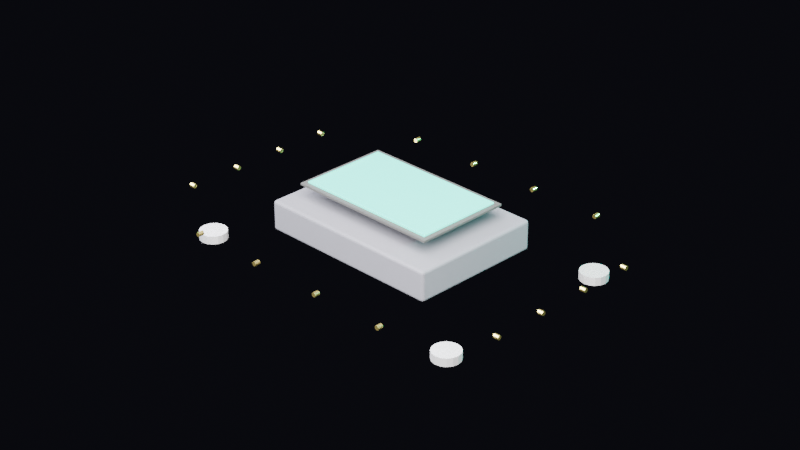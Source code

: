 # Source: screen-m.blend  (saved by Blender 5.1.29; exported with 4.5.12 LTS)
import bpy
from mathutils import Matrix  # noqa: F401  (used for matrix-valued properties, if any)

bpy.ops.wm.read_factory_settings(use_empty=True)
scene = bpy.context.scene
scene.name = 'Scene'

# ---- collections
col_collection = bpy.data.collections.new('Collection'); scene.collection.children.link(col_collection)
col_style_1_minimal = bpy.data.collections.new('Style_1_Minimal'); scene.collection.children.link(col_style_1_minimal)
col_style_2_rounded = bpy.data.collections.new('Style_2_Rounded'); scene.collection.children.link(col_style_2_rounded)
col_style_3_baroque = bpy.data.collections.new('Style_3_Baroque'); scene.collection.children.link(col_style_3_baroque)
col_style_4_wood = bpy.data.collections.new('Style_4_Wood'); scene.collection.children.link(col_style_4_wood)

# ---- materials (node trees are filled in below, after node groups)
mat_housing = bpy.data.materials.new('Housing')
mat_bezel = bpy.data.materials.new('Bezel')
mat_screen = bpy.data.materials.new('Screen')
mat_gold = bpy.data.materials.new('Gold')
mat_silver = bpy.data.materials.new('Silver')

# ---- material node trees
mat_housing.use_nodes = True; mat_housing.node_tree.nodes.clear()
_N = mat_housing.node_tree.nodes; _L = mat_housing.node_tree.links
n0 = _N.new('ShaderNodeBsdfPrincipled'); n0.name = 'Principled BSDF'; n0.location = (-200, 100)
n0.inputs[0].default_value = (0.04, 0.04, 0.05, 1.0)
n0.inputs[2].default_value = 0.85
n1 = _N.new('ShaderNodeOutputMaterial'); n1.name = 'Material Output'; n1.location = (200, 100)
_L.new(n0.outputs[0], n1.inputs[0])
n1.is_active_output = True
mat_bezel.use_nodes = True; mat_bezel.node_tree.nodes.clear()
_N = mat_bezel.node_tree.nodes; _L = mat_bezel.node_tree.links
n0 = _N.new('ShaderNodeBsdfPrincipled'); n0.name = 'Principled BSDF'; n0.location = (-200, 100)
n0.inputs[0].default_value = (0.02, 0.02, 0.02, 1.0)
n1 = _N.new('ShaderNodeOutputMaterial'); n1.name = 'Material Output'; n1.location = (200, 100)
_L.new(n0.outputs[0], n1.inputs[0])
n1.is_active_output = True
mat_screen.use_nodes = True; mat_screen.node_tree.nodes.clear()
_N = mat_screen.node_tree.nodes; _L = mat_screen.node_tree.links
n0 = _N.new('ShaderNodeBsdfPrincipled'); n0.name = 'Principled BSDF'; n0.location = (-200, 100)
n0.inputs[0].default_value = (0.0, 0.1, 0.08, 1.0)
n0.inputs[2].default_value = 0.1
n0.inputs[27].default_value = (0.0, 0.8314, 0.6667, 1.0)
n0.inputs[28].default_value = 3.0
n1 = _N.new('ShaderNodeOutputMaterial'); n1.name = 'Material Output'; n1.location = (200, 100)
_L.new(n0.outputs[0], n1.inputs[0])
n1.is_active_output = True
mat_gold.use_nodes = True; mat_gold.node_tree.nodes.clear()
_N = mat_gold.node_tree.nodes; _L = mat_gold.node_tree.links
n0 = _N.new('ShaderNodeBsdfPrincipled'); n0.name = 'Principled BSDF'; n0.location = (-200, 100)
n0.inputs[0].default_value = (0.83, 0.69, 0.22, 1.0)
n0.inputs[1].default_value = 1.0
n0.inputs[2].default_value = 0.3
n1 = _N.new('ShaderNodeOutputMaterial'); n1.name = 'Material Output'; n1.location = (200, 100)
_L.new(n0.outputs[0], n1.inputs[0])
n1.is_active_output = True
mat_silver.use_nodes = True; mat_silver.node_tree.nodes.clear()
_N = mat_silver.node_tree.nodes; _L = mat_silver.node_tree.links
n0 = _N.new('ShaderNodeBsdfPrincipled'); n0.name = 'Principled BSDF'; n0.location = (-200, 100)
n0.inputs[0].default_value = (0.75, 0.75, 0.78, 1.0)
n0.inputs[1].default_value = 0.9
n0.inputs[2].default_value = 0.4
n1 = _N.new('ShaderNodeOutputMaterial'); n1.name = 'Material Output'; n1.location = (200, 100)
_L.new(n0.outputs[0], n1.inputs[0])
n1.is_active_output = True

# ---- world
world_world = bpy.data.worlds.new('World'); scene.world = world_world
world_world.use_nodes = True; world_world.node_tree.nodes.clear()
_N = world_world.node_tree.nodes; _L = world_world.node_tree.links
n0 = _N.new('ShaderNodeOutputWorld'); n0.name = 'World Output'; n0.location = (200, 100)
n1 = _N.new('ShaderNodeBackground'); n1.name = 'Background'; n1.location = (-200, 100)
n1.inputs[0].default_value = (0.01, 0.01, 0.015, 1.0)
n1.inputs[1].default_value = 0.5
_L.new(n1.outputs[0], n0.inputs[0])
n0.is_active_output = True
world_world.color = (0.05088, 0.05088, 0.05088)
world_world.sun_shadow_jitter_overblur = 0.0

# ---- cameras
cam_camera = bpy.data.cameras.new('Camera')
cam_camera.lens = 85.0

# ---- lights
light_area = bpy.data.lights.new('Area', 'AREA')
light_area.color = (1.0, 0.98, 0.95)
light_area.energy = 30.0
light_area.size = 0.3
light_area.size_y = 1.0
light_area_001 = bpy.data.lights.new('Area.001', 'AREA')
light_area_001.color = (0.9, 0.92, 1.0)
light_area_001.size = 0.4
light_area_001.size_y = 1.0
light_point = bpy.data.lights.new('Point', 'POINT')
light_point.color = (0.0, 0.83, 0.67)
light_point.energy = 5.0

# ---- meshes
me_cube = bpy.data.meshes.new('Cube')
me_cube.from_pydata([(-0.034, -0.024, -0.0055), (-0.034, -0.025, -0.0045), (-0.035, -0.024, -0.0045), (-0.034, -0.0245, -0.005366), (-0.0345, -0.024, -0.005366), (-0.03448, -0.02448, -0.005237), (-0.0345, -0.02487, -0.0045), (-0.034, -0.02487, -0.004999), (-0.03448, -0.02474, -0.004978), (-0.03487, -0.024, -0.004999), (-0.03487, -0.0245, -0.0045), (-0.03474, -0.02448, -0.004978), (-0.034, -0.025, 0.0045), (-0.034, -0.024, 0.0055), (-0.035, -0.024, 0.0045), (-0.034, -0.02487, 0.004999), (-0.0345, -0.02487, 0.0045), (-0.03448, -0.02474, 0.004978), (-0.0345, -0.024, 0.005366), (-0.034, -0.0245, 0.005366), (-0.03448, -0.02448, 0.005237), (-0.03487, -0.0245, 0.0045), (-0.03487, -0.024, 0.004999), (-0.03474, -0.02448, 0.004978), (-0.034, 0.024, -0.0055), (-0.035, 0.024, -0.0045), (-0.034, 0.025, -0.0045), (-0.0345, 0.024, -0.005366), (-0.034, 0.0245, -0.005366), (-0.03448, 0.02448, -0.005237), (-0.03487, 0.0245, -0.0045), (-0.03487, 0.024, -0.004999), (-0.03474, 0.02448, -0.004978), (-0.034, 0.02487, -0.004999), (-0.0345, 0.02487, -0.0045), (-0.03448, 0.02474, -0.004978), (-0.034, 0.024, 0.0055), (-0.034, 0.025, 0.0045), (-0.035, 0.024, 0.0045), (-0.034, 0.0245, 0.005366), (-0.0345, 0.024, 0.005366), (-0.03448, 0.02448, 0.005237), (-0.0345, 0.02487, 0.0045), (-0.034, 0.02487, 0.004999), (-0.03448, 0.02474, 0.004978), (-0.03487, 0.024, 0.004999), (-0.03487, 0.0245, 0.0045), (-0.03474, 0.02448, 0.004978), (0.034, -0.024, -0.0055), (0.035, -0.024, -0.0045), (0.034, -0.025, -0.0045), (0.0345, -0.024, -0.005366), (0.034, -0.0245, -0.005366), (0.03448, -0.02448, -0.005237), (0.03487, -0.0245, -0.0045), (0.03487, -0.024, -0.004999), (0.03474, -0.02448, -0.004978), (0.034, -0.02487, -0.004999), (0.0345, -0.02487, -0.0045), (0.03448, -0.02474, -0.004978), (0.034, -0.024, 0.0055), (0.034, -0.025, 0.0045), (0.035, -0.024, 0.0045), (0.034, -0.0245, 0.005366), (0.0345, -0.024, 0.005366), (0.03448, -0.02448, 0.005237), (0.0345, -0.02487, 0.0045), (0.034, -0.02487, 0.004999), (0.03448, -0.02474, 0.004978), (0.03487, -0.024, 0.004999), (0.03487, -0.0245, 0.0045), (0.03474, -0.02448, 0.004978), (0.034, 0.024, -0.0055), (0.034, 0.025, -0.0045), (0.035, 0.024, -0.0045), (0.034, 0.0245, -0.005366), (0.0345, 0.024, -0.005366), (0.03448, 0.02448, -0.005237), (0.0345, 0.02487, -0.0045), (0.034, 0.02487, -0.004999), (0.03448, 0.02474, -0.004978), (0.03487, 0.024, -0.004999), (0.03487, 0.0245, -0.0045), (0.03474, 0.02448, -0.004978), (0.034, 0.024, 0.0055), (0.035, 0.024, 0.0045), (0.034, 0.025, 0.0045), (0.0345, 0.024, 0.005366), (0.034, 0.0245, 0.005366), (0.03448, 0.02448, 0.005237), (0.03487, 0.0245, 0.0045), (0.03487, 0.024, 0.004999), (0.03474, 0.02448, 0.004978), (0.034, 0.02487, 0.004999), (0.0345, 0.02487, 0.0045), (0.03448, 0.02474, 0.004978)], [], [(0, 3, 5, 4), (3, 7, 8, 5), (1, 6, 8, 7), (6, 10, 11, 8), (2, 9, 11, 10), (9, 4, 5, 11), (5, 8, 11), (12, 15, 17, 16), (15, 19, 20, 17), (13, 18, 20, 19), (18, 22, 23, 20), (14, 21, 23, 22), (21, 16, 17, 23), (17, 20, 23), (24, 27, 29, 28), (27, 31, 32, 29), (25, 30, 32, 31), (30, 34, 35, 32), (26, 33, 35, 34), (33, 28, 29, 35), (29, 32, 35), (36, 39, 41, 40), (39, 43, 44, 41), (37, 42, 44, 43), (42, 46, 47, 44), (38, 45, 47, 46), (45, 40, 41, 47), (41, 44, 47), (48, 51, 53, 52), (51, 55, 56, 53), (49, 54, 56, 55), (54, 58, 59, 56), (50, 57, 59, 58), (57, 52, 53, 59), (53, 56, 59), (60, 63, 65, 64), (63, 67, 68, 65), (61, 66, 68, 67), (66, 70, 71, 68), (62, 69, 71, 70), (69, 64, 65, 71), (65, 68, 71), (72, 75, 77, 76), (75, 79, 80, 77), (73, 78, 80, 79), (78, 82, 83, 80), (74, 81, 83, 82), (81, 76, 77, 83), (77, 80, 83), (84, 87, 89, 88), (87, 91, 92, 89), (85, 90, 92, 91), (90, 94, 95, 92), (86, 93, 95, 94), (93, 88, 89, 95), (89, 92, 95), (24, 0, 4, 27), (27, 4, 9, 31), (31, 9, 2, 25), (1, 12, 16, 6), (6, 16, 21, 10), (10, 21, 14, 2), (13, 36, 40, 18), (18, 40, 45, 22), (22, 45, 38, 14), (37, 26, 34, 42), (42, 34, 30, 46), (46, 30, 25, 38), (72, 24, 28, 75), (75, 28, 33, 79), (79, 33, 26, 73), (36, 84, 88, 39), (39, 88, 93, 43), (43, 93, 86, 37), (85, 74, 82, 90), (90, 82, 78, 94), (94, 78, 73, 86), (48, 72, 76, 51), (51, 76, 81, 55), (55, 81, 74, 49), (84, 60, 64, 87), (87, 64, 69, 91), (91, 69, 62, 85), (61, 50, 58, 66), (66, 58, 54, 70), (70, 54, 49, 62), (0, 48, 52, 3), (3, 52, 57, 7), (7, 57, 50, 1), (60, 13, 19, 63), (63, 19, 15, 67), (67, 15, 12, 61), (24, 72, 48, 0), (2, 14, 38, 25), (50, 61, 12, 1), (84, 36, 13, 60), (26, 37, 86, 73), (74, 85, 62, 49)])
_uv = me_cube.uv_layers.new(name='UVMap')
_uv.uv.foreach_set('vector', [0.1286, 0.745, 0.1286, 0.7475, 0.1269, 0.7474, 0.1268, 0.745, 0.1286, 0.7475, 0.1286, 0.75, 0.1269, 0.75, 0.1269, 0.7474, 0.3977, 0.9964, 0.3977, 1.0, 0.375, 0.9981, 0.375, 0.9964, 0.3977, 0.0, 0.3977, 0.002503, 0.375, 0.002609, 0.375, 0.0, 0.3977, 0.005, 0.375, 0.005, 0.375, 0.002609, 0.3977, 0.002503, 0.125, 0.745, 0.1268, 0.745, 0.1269, 0.7474, 0.125, 0.7474, 0.1269, 0.7474, 0.1269, 0.75, 0.125, 0.7474, 0.6023, 0.9964, 0.6136, 0.9964, 0.6131, 0.9981, 0.6023, 1.0, 0.6136, 0.9964, 0.625, 0.9964, 0.625, 0.9981, 0.6131, 0.9981, 0.8714, 0.745, 0.875, 0.745, 0.8731, 0.75, 0.8714, 0.75, 0.625, 0.005, 0.6136, 0.005, 0.6131, 0.002609, 0.625, 0.0, 0.6023, 0.005, 0.6023, 0.002503, 0.6131, 0.002609, 0.6136, 0.005, 0.6023, 0.002503, 0.6023, 0.0, 0.6131, 0.001317, 0.6131, 0.002609, 0.6131, 0.9981, 0.625, 0.9981, 0.6131, 0.9991, 0.1286, 0.505, 0.1268, 0.505, 0.1269, 0.5026, 0.1286, 0.5025, 0.1268, 0.505, 0.125, 0.505, 0.125, 0.5026, 0.1269, 0.5026, 0.3977, 0.245, 0.3977, 0.2475, 0.375, 0.2474, 0.375, 0.245, 0.3977, 0.2475, 0.3977, 0.2518, 0.375, 0.2519, 0.375, 0.2474, 0.3977, 0.2536, 0.375, 0.2536, 0.375, 0.2519, 0.3977, 0.2518, 0.1286, 0.5, 0.1286, 0.5025, 0.1269, 0.5026, 0.1269, 0.5, 0.1269, 0.5026, 0.125, 0.5026, 0.1269, 0.5, 0.8714, 0.505, 0.8714, 0.5, 0.8731, 0.5, 0.875, 0.505, 0.625, 0.2536, 0.6136, 0.2536, 0.6131, 0.2519, 0.625, 0.2512, 0.6023, 0.2536, 0.6023, 0.2518, 0.6131, 0.2519, 0.6136, 0.2536, 0.6023, 0.2518, 0.6023, 0.2475, 0.6131, 0.2483, 0.6131, 0.2519, 0.6023, 0.245, 0.6136, 0.245, 0.6131, 0.2483, 0.6023, 0.2475, 0.6136, 0.245, 0.625, 0.245, 0.625, 0.2512, 0.6131, 0.2483, 0.625, 0.2512, 0.6131, 0.2519, 0.6131, 0.2483, 0.3714, 0.745, 0.3732, 0.745, 0.3731, 0.7474, 0.3714, 0.7475, 0.3732, 0.745, 0.3864, 0.745, 0.3837, 0.7474, 0.3731, 0.7474, 0.3977, 0.745, 0.3977, 0.7475, 0.3837, 0.7474, 0.3864, 0.745, 0.3977, 0.7475, 0.3977, 0.7518, 0.3741, 0.7509, 0.3837, 0.7474, 0.3977, 0.7536, 0.3732, 0.7518, 0.3741, 0.7509, 0.3977, 0.7518, 0.3732, 0.7518, 0.3714, 0.7475, 0.3731, 0.7474, 0.3741, 0.7509, 0.3731, 0.7474, 0.3837, 0.7474, 0.3741, 0.7509, 0.6286, 0.745, 0.6268, 0.7518, 0.6259, 0.7509, 0.6268, 0.745, 0.6268, 0.7518, 0.6136, 0.7536, 0.6131, 0.7519, 0.6259, 0.7509, 0.6023, 0.7536, 0.6023, 0.7518, 0.6131, 0.7519, 0.6136, 0.7536, 0.6023, 0.7518, 0.6023, 0.7475, 0.6131, 0.7483, 0.6131, 0.7519, 0.6023, 0.745, 0.6136, 0.745, 0.6131, 0.7483, 0.6023, 0.7475, 0.6136, 0.745, 0.6268, 0.745, 0.6259, 0.7509, 0.6131, 0.7483, 0.6259, 0.7509, 0.6131, 0.7519, 0.6131, 0.7483, 0.3714, 0.505, 0.3714, 0.5025, 0.3731, 0.5026, 0.3732, 0.505, 0.3714, 0.5025, 0.3732, 0.4982, 0.3741, 0.4991, 0.3731, 0.5026, 0.3977, 0.4964, 0.3977, 0.4982, 0.3741, 0.4991, 0.3732, 0.4982, 0.3977, 0.4982, 0.3977, 0.5025, 0.3837, 0.5026, 0.3741, 0.4991, 0.3977, 0.505, 0.3864, 0.505, 0.3837, 0.5026, 0.3977, 0.5025, 0.3864, 0.505, 0.3732, 0.505, 0.3731, 0.5026, 0.3837, 0.5026, 0.3731, 0.5026, 0.3741, 0.4991, 0.3837, 0.5026, 0.6286, 0.505, 0.6268, 0.505, 0.6229, 0.5015, 0.6268, 0.4982, 0.6268, 0.505, 0.6136, 0.505, 0.6131, 0.5026, 0.6229, 0.5015, 0.6023, 0.505, 0.6023, 0.5025, 0.6131, 0.5026, 0.6136, 0.505, 0.6023, 0.5025, 0.6023, 0.4982, 0.6131, 0.4989, 0.6131, 0.5026, 0.6023, 0.4964, 0.6136, 0.4964, 0.6131, 0.4989, 0.6023, 0.4982, 0.6136, 0.4964, 0.6268, 0.4982, 0.6229, 0.5015, 0.6131, 0.4989, 0.6229, 0.5015, 0.6131, 0.5026, 0.6131, 0.4989, 0.1286, 0.505, 0.1286, 0.745, 0.1268, 0.745, 0.1268, 0.505, 0.1268, 0.505, 0.1268, 0.745, 0.125, 0.745, 0.125, 0.505, 0.375, 0.245, 0.375, 0.005, 0.3977, 0.005, 0.3977, 0.245, 0.3977, 0.9964, 0.6023, 0.9964, 0.6023, 1.0, 0.3977, 1.0, 0.3977, 0.0, 0.6023, 0.0, 0.6023, 0.002503, 0.3977, 0.002503, 0.3977, 0.002503, 0.6023, 0.002503, 0.6023, 0.005, 0.3977, 0.005, 0.8714, 0.745, 0.8714, 0.505, 0.875, 0.505, 0.875, 0.745, 0.625, 0.005, 0.625, 0.245, 0.6136, 0.245, 0.6136, 0.005, 0.6136, 0.005, 0.6136, 0.245, 0.6023, 0.245, 0.6023, 0.005, 0.6023, 0.2536, 0.3977, 0.2536, 0.3977, 0.2518, 0.6023, 0.2518, 0.6023, 0.2518, 0.3977, 0.2518, 0.3977, 0.2475, 0.6023, 0.2475, 0.6023, 0.2475, 0.3977, 0.2475, 0.3977, 0.245, 0.6023, 0.245, 0.3714, 0.505, 0.1286, 0.505, 0.1286, 0.5025, 0.3714, 0.5025, 0.3714, 0.5025, 0.1286, 0.5025, 0.1286, 0.5, 0.3732, 0.4982, 0.3732, 0.4982, 0.375, 0.2536, 0.3977, 0.2536, 0.3977, 0.4964, 0.8714, 0.505, 0.6286, 0.505, 0.6268, 0.4982, 0.8714, 0.5, 0.625, 0.2536, 0.6268, 0.4982, 0.6136, 0.4964, 0.6136, 0.2536, 0.6136, 0.2536, 0.6136, 0.4964, 0.6023, 0.4964, 0.6023, 0.2536, 0.6023, 0.505, 0.3977, 0.505, 0.3977, 0.5025, 0.6023, 0.5025, 0.6023, 0.5025, 0.3977, 0.5025, 0.3977, 0.4982, 0.6023, 0.4982, 0.6023, 0.4982, 0.3977, 0.4982, 0.3977, 0.4964, 0.6023, 0.4964, 0.3714, 0.745, 0.3714, 0.505, 0.3732, 0.505, 0.3732, 0.745, 0.3732, 0.745, 0.3732, 0.505, 0.3864, 0.505, 0.3864, 0.745, 0.3864, 0.745, 0.3864, 0.505, 0.3977, 0.505, 0.3977, 0.745, 0.6286, 0.505, 0.6286, 0.745, 0.6268, 0.745, 0.6268, 0.505, 0.6268, 0.505, 0.6268, 0.745, 0.6136, 0.745, 0.6136, 0.505, 0.6136, 0.505, 0.6136, 0.745, 0.6023, 0.745, 0.6023, 0.505, 0.6023, 0.7536, 0.3977, 0.7536, 0.3977, 0.7518, 0.6023, 0.7518, 0.6023, 0.7518, 0.3977, 0.7518, 0.3977, 0.7475, 0.6023, 0.7475, 0.6023, 0.7475, 0.3977, 0.7475, 0.3977, 0.745, 0.6023, 0.745, 0.1286, 0.745, 0.3714, 0.745, 0.3714, 0.7475, 0.1286, 0.7475, 0.1286, 0.7475, 0.3714, 0.7475, 0.3732, 0.7518, 0.1286, 0.75, 0.375, 0.9964, 0.3732, 0.7518, 0.3977, 0.7536, 0.3977, 0.9964, 0.6286, 0.745, 0.8714, 0.745, 0.8714, 0.75, 0.6268, 0.7518, 0.6268, 0.7518, 0.625, 0.9964, 0.6136, 0.9964, 0.6136, 0.7536, 0.6136, 0.7536, 0.6136, 0.9964, 0.6023, 0.9964, 0.6023, 0.7536, 0.1286, 0.505, 0.3714, 0.505, 0.3714, 0.745, 0.1286, 0.745, 0.3977, 0.005, 0.6023, 0.005, 0.6023, 0.245, 0.3977, 0.245, 0.3977, 0.7536, 0.6023, 0.7536, 0.6023, 0.9964, 0.3977, 0.9964, 0.6286, 0.505, 0.8714, 0.505, 0.8714, 0.745, 0.6286, 0.745, 0.3977, 0.2536, 0.6023, 0.2536, 0.6023, 0.4964, 0.3977, 0.4964, 0.3977, 0.505, 0.6023, 0.505, 0.6023, 0.745, 0.3977, 0.745])
me_cube.materials.append(mat_housing)
me_cube.update()
me_cube_001 = bpy.data.meshes.new('Cube.001')
me_cube_001.from_pydata([(-0.02875, -0.018, 0.01093), (-0.02875, -0.018, 0.01168), (-0.02875, 0.018, 0.01093), (-0.02875, 0.018, 0.01168), (0.02875, -0.018, 0.01093), (0.02875, -0.018, 0.01168), (0.02875, 0.018, 0.01093), (0.02875, 0.018, 0.01168)], [], [(0, 1, 3, 2), (2, 3, 7, 6), (6, 7, 5, 4), (4, 5, 1, 0), (2, 6, 4, 0), (7, 3, 1, 5)])
_uv = me_cube_001.uv_layers.new(name='UVMap')
_uv.uv.foreach_set('vector', [0.375, 0.0, 0.625, 0.0, 0.625, 0.25, 0.375, 0.25, 0.375, 0.25, 0.625, 0.25, 0.625, 0.5, 0.375, 0.5, 0.375, 0.5, 0.625, 0.5, 0.625, 0.75, 0.375, 0.75, 0.375, 0.75, 0.625, 0.75, 0.625, 1.0, 0.375, 1.0, 0.125, 0.5, 0.375, 0.5, 0.375, 0.75, 0.125, 0.75, 0.625, 0.5, 0.875, 0.5, 0.875, 0.75, 0.625, 0.75])
me_cube_001.materials.append(mat_bezel)
me_cube_001.update()
me_cube_002 = bpy.data.meshes.new('Cube.002')
me_cube_002.from_pydata([(-0.027, -0.01625, 0.01175), (-0.027, -0.01625, 0.01225), (-0.027, 0.01625, 0.01175), (-0.027, 0.01625, 0.01225), (0.027, -0.01625, 0.01175), (0.027, -0.01625, 0.01225), (0.027, 0.01625, 0.01175), (0.027, 0.01625, 0.01225)], [], [(0, 1, 3, 2), (2, 3, 7, 6), (6, 7, 5, 4), (4, 5, 1, 0), (2, 6, 4, 0), (7, 3, 1, 5)])
_uv = me_cube_002.uv_layers.new(name='UVMap')
_uv.uv.foreach_set('vector', [0.375, 0.0, 0.625, 0.0, 0.625, 0.25, 0.375, 0.25, 0.375, 0.25, 0.625, 0.25, 0.625, 0.5, 0.375, 0.5, 0.375, 0.5, 0.625, 0.5, 0.625, 0.75, 0.375, 0.75, 0.375, 0.75, 0.625, 0.75, 0.625, 1.0, 0.375, 1.0, 0.125, 0.5, 0.375, 0.5, 0.375, 0.75, 0.125, 0.75, 0.625, 0.5, 0.875, 0.5, 0.875, 0.75, 0.625, 0.75])
me_cube_002.materials.append(mat_screen)
me_cube_002.update()
me_cylinder = bpy.data.meshes.new('Cylinder')
me_cylinder.from_pydata([(0.0, 0.0008, -0.001), (0.0, 0.0008, 0.001), (0.0003061, 0.0007391, -0.001), (0.0003061, 0.0007391, 0.001), (0.0005657, 0.0005657, -0.001), (0.0005657, 0.0005657, 0.001), (0.0007391, 0.0003061, -0.001), (0.0007391, 0.0003061, 0.001), (0.0008, 0.0, -0.001), (0.0008, 0.0, 0.001), (0.0007391, -0.0003061, -0.001), (0.0007391, -0.0003061, 0.001), (0.0005657, -0.0005657, -0.001), (0.0005657, -0.0005657, 0.001), (0.0003061, -0.0007391, -0.001), (0.0003061, -0.0007391, 0.001), (0.0, -0.0008, -0.001), (0.0, -0.0008, 0.001), (-0.0003061, -0.0007391, -0.001), (-0.0003061, -0.0007391, 0.001), (-0.0005657, -0.0005657, -0.001), (-0.0005657, -0.0005657, 0.001), (-0.0007391, -0.0003061, -0.001), (-0.0007391, -0.0003061, 0.001), (-0.0008, 0.0, -0.001), (-0.0008, 0.0, 0.001), (-0.0007391, 0.0003061, -0.001), (-0.0007391, 0.0003061, 0.001), (-0.0005657, 0.0005657, -0.001), (-0.0005657, 0.0005657, 0.001), (-0.0003061, 0.0007391, -0.001), (-0.0003061, 0.0007391, 0.001)], [], [(0, 1, 3, 2), (2, 3, 5, 4), (4, 5, 7, 6), (6, 7, 9, 8), (8, 9, 11, 10), (10, 11, 13, 12), (12, 13, 15, 14), (14, 15, 17, 16), (16, 17, 19, 18), (18, 19, 21, 20), (20, 21, 23, 22), (22, 23, 25, 24), (24, 25, 27, 26), (26, 27, 29, 28), (3, 1, 31, 29, 27, 25, 23, 21, 19, 17, 15, 13, 11, 9, 7, 5), (28, 29, 31, 30), (30, 31, 1, 0), (0, 2, 4, 6, 8, 10, 12, 14, 16, 18, 20, 22, 24, 26, 28, 30)])
_uv = me_cylinder.uv_layers.new(name='UVMap')
_uv.uv.foreach_set('vector', [1.0, 0.5, 1.0, 1.0, 0.9375, 1.0, 0.9375, 0.5, 0.9375, 0.5, 0.9375, 1.0, 0.875, 1.0, 0.875, 0.5, 0.875, 0.5, 0.875, 1.0, 0.8125, 1.0, 0.8125, 0.5, 0.8125, 0.5, 0.8125, 1.0, 0.75, 1.0, 0.75, 0.5, 0.75, 0.5, 0.75, 1.0, 0.6875, 1.0, 0.6875, 0.5, 0.6875, 0.5, 0.6875, 1.0, 0.625, 1.0, 0.625, 0.5, 0.625, 0.5, 0.625, 1.0, 0.5625, 1.0, 0.5625, 0.5, 0.5625, 0.5, 0.5625, 1.0, 0.5, 1.0, 0.5, 0.5, 0.5, 0.5, 0.5, 1.0, 0.4375, 1.0, 0.4375, 0.5, 0.4375, 0.5, 0.4375, 1.0, 0.375, 1.0, 0.375, 0.5, 0.375, 0.5, 0.375, 1.0, 0.3125, 1.0, 0.3125, 0.5, 0.3125, 0.5, 0.3125, 1.0, 0.25, 1.0, 0.25, 0.5, 0.25, 0.5, 0.25, 1.0, 0.1875, 1.0, 0.1875, 0.5, 0.1875, 0.5, 0.1875, 1.0, 0.125, 1.0, 0.125, 0.5, 0.3418, 0.4717, 0.25, 0.49, 0.1582, 0.4717, 0.08029, 0.4197, 0.02827, 0.3418, 0.01, 0.25, 0.02827, 0.1582, 0.08029, 0.08029, 0.1582, 0.02827, 0.25, 0.01, 0.3418, 0.02827, 0.4197, 0.08029, 0.4717, 0.1582, 0.49, 0.25, 0.4717, 0.3418, 0.4197, 0.4197, 0.125, 0.5, 0.125, 1.0, 0.0625, 1.0, 0.0625, 0.5, 0.0625, 0.5, 0.0625, 1.0, 0.0, 1.0, 0.0, 0.5, 0.75, 0.49, 0.8418, 0.4717, 0.9197, 0.4197, 0.9717, 0.3418, 0.99, 0.25, 0.9717, 0.1582, 0.9197, 0.08029, 0.8418, 0.02827, 0.75, 0.01, 0.6582, 0.02827, 0.5803, 0.08029, 0.5283, 0.1582, 0.51, 0.25, 0.5283, 0.3418, 0.5803, 0.4197, 0.6582, 0.4717])
me_cylinder.materials.append(mat_gold)
me_cylinder.update()
me_cylinder_001 = bpy.data.meshes.new('Cylinder.001')
me_cylinder_001.from_pydata([(0.0, 0.0008, -0.001), (0.0, 0.0008, 0.001), (0.0003061, 0.0007391, -0.001), (0.0003061, 0.0007391, 0.001), (0.0005657, 0.0005657, -0.001), (0.0005657, 0.0005657, 0.001), (0.0007391, 0.0003061, -0.001), (0.0007391, 0.0003061, 0.001), (0.0008, 0.0, -0.001), (0.0008, 0.0, 0.001), (0.0007391, -0.0003061, -0.001), (0.0007391, -0.0003061, 0.001), (0.0005657, -0.0005657, -0.001), (0.0005657, -0.0005657, 0.001), (0.0003061, -0.0007391, -0.001), (0.0003061, -0.0007391, 0.001), (0.0, -0.0008, -0.001), (0.0, -0.0008, 0.001), (-0.0003061, -0.0007391, -0.001), (-0.0003061, -0.0007391, 0.001), (-0.0005657, -0.0005657, -0.001), (-0.0005657, -0.0005657, 0.001), (-0.0007391, -0.0003061, -0.001), (-0.0007391, -0.0003061, 0.001), (-0.0008, 0.0, -0.001), (-0.0008, 0.0, 0.001), (-0.0007391, 0.0003061, -0.001), (-0.0007391, 0.0003061, 0.001), (-0.0005657, 0.0005657, -0.001), (-0.0005657, 0.0005657, 0.001), (-0.0003061, 0.0007391, -0.001), (-0.0003061, 0.0007391, 0.001)], [], [(0, 1, 3, 2), (2, 3, 5, 4), (4, 5, 7, 6), (6, 7, 9, 8), (8, 9, 11, 10), (10, 11, 13, 12), (12, 13, 15, 14), (14, 15, 17, 16), (16, 17, 19, 18), (18, 19, 21, 20), (20, 21, 23, 22), (22, 23, 25, 24), (24, 25, 27, 26), (26, 27, 29, 28), (3, 1, 31, 29, 27, 25, 23, 21, 19, 17, 15, 13, 11, 9, 7, 5), (28, 29, 31, 30), (30, 31, 1, 0), (0, 2, 4, 6, 8, 10, 12, 14, 16, 18, 20, 22, 24, 26, 28, 30)])
_uv = me_cylinder_001.uv_layers.new(name='UVMap')
_uv.uv.foreach_set('vector', [1.0, 0.5, 1.0, 1.0, 0.9375, 1.0, 0.9375, 0.5, 0.9375, 0.5, 0.9375, 1.0, 0.875, 1.0, 0.875, 0.5, 0.875, 0.5, 0.875, 1.0, 0.8125, 1.0, 0.8125, 0.5, 0.8125, 0.5, 0.8125, 1.0, 0.75, 1.0, 0.75, 0.5, 0.75, 0.5, 0.75, 1.0, 0.6875, 1.0, 0.6875, 0.5, 0.6875, 0.5, 0.6875, 1.0, 0.625, 1.0, 0.625, 0.5, 0.625, 0.5, 0.625, 1.0, 0.5625, 1.0, 0.5625, 0.5, 0.5625, 0.5, 0.5625, 1.0, 0.5, 1.0, 0.5, 0.5, 0.5, 0.5, 0.5, 1.0, 0.4375, 1.0, 0.4375, 0.5, 0.4375, 0.5, 0.4375, 1.0, 0.375, 1.0, 0.375, 0.5, 0.375, 0.5, 0.375, 1.0, 0.3125, 1.0, 0.3125, 0.5, 0.3125, 0.5, 0.3125, 1.0, 0.25, 1.0, 0.25, 0.5, 0.25, 0.5, 0.25, 1.0, 0.1875, 1.0, 0.1875, 0.5, 0.1875, 0.5, 0.1875, 1.0, 0.125, 1.0, 0.125, 0.5, 0.3418, 0.4717, 0.25, 0.49, 0.1582, 0.4717, 0.08029, 0.4197, 0.02827, 0.3418, 0.01, 0.25, 0.02827, 0.1582, 0.08029, 0.08029, 0.1582, 0.02827, 0.25, 0.01, 0.3418, 0.02827, 0.4197, 0.08029, 0.4717, 0.1582, 0.49, 0.25, 0.4717, 0.3418, 0.4197, 0.4197, 0.125, 0.5, 0.125, 1.0, 0.0625, 1.0, 0.0625, 0.5, 0.0625, 0.5, 0.0625, 1.0, 0.0, 1.0, 0.0, 0.5, 0.75, 0.49, 0.8418, 0.4717, 0.9197, 0.4197, 0.9717, 0.3418, 0.99, 0.25, 0.9717, 0.1582, 0.9197, 0.08029, 0.8418, 0.02827, 0.75, 0.01, 0.6582, 0.02827, 0.5803, 0.08029, 0.5283, 0.1582, 0.51, 0.25, 0.5283, 0.3418, 0.5803, 0.4197, 0.6582, 0.4717])
me_cylinder_001.materials.append(mat_gold)
me_cylinder_001.update()
me_cylinder_002 = bpy.data.meshes.new('Cylinder.002')
me_cylinder_002.from_pydata([(0.0, 0.0008, -0.001), (0.0, 0.0008, 0.001), (0.0003061, 0.0007391, -0.001), (0.0003061, 0.0007391, 0.001), (0.0005657, 0.0005657, -0.001), (0.0005657, 0.0005657, 0.001), (0.0007391, 0.0003061, -0.001), (0.0007391, 0.0003061, 0.001), (0.0008, 0.0, -0.001), (0.0008, 0.0, 0.001), (0.0007391, -0.0003061, -0.001), (0.0007391, -0.0003061, 0.001), (0.0005657, -0.0005657, -0.001), (0.0005657, -0.0005657, 0.001), (0.0003061, -0.0007391, -0.001), (0.0003061, -0.0007391, 0.001), (0.0, -0.0008, -0.001), (0.0, -0.0008, 0.001), (-0.0003061, -0.0007391, -0.001), (-0.0003061, -0.0007391, 0.001), (-0.0005657, -0.0005657, -0.001), (-0.0005657, -0.0005657, 0.001), (-0.0007391, -0.0003061, -0.001), (-0.0007391, -0.0003061, 0.001), (-0.0008, 0.0, -0.001), (-0.0008, 0.0, 0.001), (-0.0007391, 0.0003061, -0.001), (-0.0007391, 0.0003061, 0.001), (-0.0005657, 0.0005657, -0.001), (-0.0005657, 0.0005657, 0.001), (-0.0003061, 0.0007391, -0.001), (-0.0003061, 0.0007391, 0.001)], [], [(0, 1, 3, 2), (2, 3, 5, 4), (4, 5, 7, 6), (6, 7, 9, 8), (8, 9, 11, 10), (10, 11, 13, 12), (12, 13, 15, 14), (14, 15, 17, 16), (16, 17, 19, 18), (18, 19, 21, 20), (20, 21, 23, 22), (22, 23, 25, 24), (24, 25, 27, 26), (26, 27, 29, 28), (3, 1, 31, 29, 27, 25, 23, 21, 19, 17, 15, 13, 11, 9, 7, 5), (28, 29, 31, 30), (30, 31, 1, 0), (0, 2, 4, 6, 8, 10, 12, 14, 16, 18, 20, 22, 24, 26, 28, 30)])
_uv = me_cylinder_002.uv_layers.new(name='UVMap')
_uv.uv.foreach_set('vector', [1.0, 0.5, 1.0, 1.0, 0.9375, 1.0, 0.9375, 0.5, 0.9375, 0.5, 0.9375, 1.0, 0.875, 1.0, 0.875, 0.5, 0.875, 0.5, 0.875, 1.0, 0.8125, 1.0, 0.8125, 0.5, 0.8125, 0.5, 0.8125, 1.0, 0.75, 1.0, 0.75, 0.5, 0.75, 0.5, 0.75, 1.0, 0.6875, 1.0, 0.6875, 0.5, 0.6875, 0.5, 0.6875, 1.0, 0.625, 1.0, 0.625, 0.5, 0.625, 0.5, 0.625, 1.0, 0.5625, 1.0, 0.5625, 0.5, 0.5625, 0.5, 0.5625, 1.0, 0.5, 1.0, 0.5, 0.5, 0.5, 0.5, 0.5, 1.0, 0.4375, 1.0, 0.4375, 0.5, 0.4375, 0.5, 0.4375, 1.0, 0.375, 1.0, 0.375, 0.5, 0.375, 0.5, 0.375, 1.0, 0.3125, 1.0, 0.3125, 0.5, 0.3125, 0.5, 0.3125, 1.0, 0.25, 1.0, 0.25, 0.5, 0.25, 0.5, 0.25, 1.0, 0.1875, 1.0, 0.1875, 0.5, 0.1875, 0.5, 0.1875, 1.0, 0.125, 1.0, 0.125, 0.5, 0.3418, 0.4717, 0.25, 0.49, 0.1582, 0.4717, 0.08029, 0.4197, 0.02827, 0.3418, 0.01, 0.25, 0.02827, 0.1582, 0.08029, 0.08029, 0.1582, 0.02827, 0.25, 0.01, 0.3418, 0.02827, 0.4197, 0.08029, 0.4717, 0.1582, 0.49, 0.25, 0.4717, 0.3418, 0.4197, 0.4197, 0.125, 0.5, 0.125, 1.0, 0.0625, 1.0, 0.0625, 0.5, 0.0625, 0.5, 0.0625, 1.0, 0.0, 1.0, 0.0, 0.5, 0.75, 0.49, 0.8418, 0.4717, 0.9197, 0.4197, 0.9717, 0.3418, 0.99, 0.25, 0.9717, 0.1582, 0.9197, 0.08029, 0.8418, 0.02827, 0.75, 0.01, 0.6582, 0.02827, 0.5803, 0.08029, 0.5283, 0.1582, 0.51, 0.25, 0.5283, 0.3418, 0.5803, 0.4197, 0.6582, 0.4717])
me_cylinder_002.materials.append(mat_gold)
me_cylinder_002.update()
me_cylinder_003 = bpy.data.meshes.new('Cylinder.003')
me_cylinder_003.from_pydata([(0.0, 0.0008, -0.001), (0.0, 0.0008, 0.001), (0.0003061, 0.0007391, -0.001), (0.0003061, 0.0007391, 0.001), (0.0005657, 0.0005657, -0.001), (0.0005657, 0.0005657, 0.001), (0.0007391, 0.0003061, -0.001), (0.0007391, 0.0003061, 0.001), (0.0008, 0.0, -0.001), (0.0008, 0.0, 0.001), (0.0007391, -0.0003061, -0.001), (0.0007391, -0.0003061, 0.001), (0.0005657, -0.0005657, -0.001), (0.0005657, -0.0005657, 0.001), (0.0003061, -0.0007391, -0.001), (0.0003061, -0.0007391, 0.001), (0.0, -0.0008, -0.001), (0.0, -0.0008, 0.001), (-0.0003061, -0.0007391, -0.001), (-0.0003061, -0.0007391, 0.001), (-0.0005657, -0.0005657, -0.001), (-0.0005657, -0.0005657, 0.001), (-0.0007391, -0.0003061, -0.001), (-0.0007391, -0.0003061, 0.001), (-0.0008, 0.0, -0.001), (-0.0008, 0.0, 0.001), (-0.0007391, 0.0003061, -0.001), (-0.0007391, 0.0003061, 0.001), (-0.0005657, 0.0005657, -0.001), (-0.0005657, 0.0005657, 0.001), (-0.0003061, 0.0007391, -0.001), (-0.0003061, 0.0007391, 0.001)], [], [(0, 1, 3, 2), (2, 3, 5, 4), (4, 5, 7, 6), (6, 7, 9, 8), (8, 9, 11, 10), (10, 11, 13, 12), (12, 13, 15, 14), (14, 15, 17, 16), (16, 17, 19, 18), (18, 19, 21, 20), (20, 21, 23, 22), (22, 23, 25, 24), (24, 25, 27, 26), (26, 27, 29, 28), (3, 1, 31, 29, 27, 25, 23, 21, 19, 17, 15, 13, 11, 9, 7, 5), (28, 29, 31, 30), (30, 31, 1, 0), (0, 2, 4, 6, 8, 10, 12, 14, 16, 18, 20, 22, 24, 26, 28, 30)])
_uv = me_cylinder_003.uv_layers.new(name='UVMap')
_uv.uv.foreach_set('vector', [1.0, 0.5, 1.0, 1.0, 0.9375, 1.0, 0.9375, 0.5, 0.9375, 0.5, 0.9375, 1.0, 0.875, 1.0, 0.875, 0.5, 0.875, 0.5, 0.875, 1.0, 0.8125, 1.0, 0.8125, 0.5, 0.8125, 0.5, 0.8125, 1.0, 0.75, 1.0, 0.75, 0.5, 0.75, 0.5, 0.75, 1.0, 0.6875, 1.0, 0.6875, 0.5, 0.6875, 0.5, 0.6875, 1.0, 0.625, 1.0, 0.625, 0.5, 0.625, 0.5, 0.625, 1.0, 0.5625, 1.0, 0.5625, 0.5, 0.5625, 0.5, 0.5625, 1.0, 0.5, 1.0, 0.5, 0.5, 0.5, 0.5, 0.5, 1.0, 0.4375, 1.0, 0.4375, 0.5, 0.4375, 0.5, 0.4375, 1.0, 0.375, 1.0, 0.375, 0.5, 0.375, 0.5, 0.375, 1.0, 0.3125, 1.0, 0.3125, 0.5, 0.3125, 0.5, 0.3125, 1.0, 0.25, 1.0, 0.25, 0.5, 0.25, 0.5, 0.25, 1.0, 0.1875, 1.0, 0.1875, 0.5, 0.1875, 0.5, 0.1875, 1.0, 0.125, 1.0, 0.125, 0.5, 0.3418, 0.4717, 0.25, 0.49, 0.1582, 0.4717, 0.08029, 0.4197, 0.02827, 0.3418, 0.01, 0.25, 0.02827, 0.1582, 0.08029, 0.08029, 0.1582, 0.02827, 0.25, 0.01, 0.3418, 0.02827, 0.4197, 0.08029, 0.4717, 0.1582, 0.49, 0.25, 0.4717, 0.3418, 0.4197, 0.4197, 0.125, 0.5, 0.125, 1.0, 0.0625, 1.0, 0.0625, 0.5, 0.0625, 0.5, 0.0625, 1.0, 0.0, 1.0, 0.0, 0.5, 0.75, 0.49, 0.8418, 0.4717, 0.9197, 0.4197, 0.9717, 0.3418, 0.99, 0.25, 0.9717, 0.1582, 0.9197, 0.08029, 0.8418, 0.02827, 0.75, 0.01, 0.6582, 0.02827, 0.5803, 0.08029, 0.5283, 0.1582, 0.51, 0.25, 0.5283, 0.3418, 0.5803, 0.4197, 0.6582, 0.4717])
me_cylinder_003.materials.append(mat_gold)
me_cylinder_003.update()
me_cylinder_004 = bpy.data.meshes.new('Cylinder.004')
me_cylinder_004.from_pydata([(0.0, 0.0008, -0.001), (0.0, 0.0008, 0.001), (0.0003061, 0.0007391, -0.001), (0.0003061, 0.0007391, 0.001), (0.0005657, 0.0005657, -0.001), (0.0005657, 0.0005657, 0.001), (0.0007391, 0.0003061, -0.001), (0.0007391, 0.0003061, 0.001), (0.0008, 0.0, -0.001), (0.0008, 0.0, 0.001), (0.0007391, -0.0003061, -0.001), (0.0007391, -0.0003061, 0.001), (0.0005657, -0.0005657, -0.001), (0.0005657, -0.0005657, 0.001), (0.0003061, -0.0007391, -0.001), (0.0003061, -0.0007391, 0.001), (0.0, -0.0008, -0.001), (0.0, -0.0008, 0.001), (-0.0003061, -0.0007391, -0.001), (-0.0003061, -0.0007391, 0.001), (-0.0005657, -0.0005657, -0.001), (-0.0005657, -0.0005657, 0.001), (-0.0007391, -0.0003061, -0.001), (-0.0007391, -0.0003061, 0.001), (-0.0008, 0.0, -0.001), (-0.0008, 0.0, 0.001), (-0.0007391, 0.0003061, -0.001), (-0.0007391, 0.0003061, 0.001), (-0.0005657, 0.0005657, -0.001), (-0.0005657, 0.0005657, 0.001), (-0.0003061, 0.0007391, -0.001), (-0.0003061, 0.0007391, 0.001)], [], [(0, 1, 3, 2), (2, 3, 5, 4), (4, 5, 7, 6), (6, 7, 9, 8), (8, 9, 11, 10), (10, 11, 13, 12), (12, 13, 15, 14), (14, 15, 17, 16), (16, 17, 19, 18), (18, 19, 21, 20), (20, 21, 23, 22), (22, 23, 25, 24), (24, 25, 27, 26), (26, 27, 29, 28), (3, 1, 31, 29, 27, 25, 23, 21, 19, 17, 15, 13, 11, 9, 7, 5), (28, 29, 31, 30), (30, 31, 1, 0), (0, 2, 4, 6, 8, 10, 12, 14, 16, 18, 20, 22, 24, 26, 28, 30)])
_uv = me_cylinder_004.uv_layers.new(name='UVMap')
_uv.uv.foreach_set('vector', [1.0, 0.5, 1.0, 1.0, 0.9375, 1.0, 0.9375, 0.5, 0.9375, 0.5, 0.9375, 1.0, 0.875, 1.0, 0.875, 0.5, 0.875, 0.5, 0.875, 1.0, 0.8125, 1.0, 0.8125, 0.5, 0.8125, 0.5, 0.8125, 1.0, 0.75, 1.0, 0.75, 0.5, 0.75, 0.5, 0.75, 1.0, 0.6875, 1.0, 0.6875, 0.5, 0.6875, 0.5, 0.6875, 1.0, 0.625, 1.0, 0.625, 0.5, 0.625, 0.5, 0.625, 1.0, 0.5625, 1.0, 0.5625, 0.5, 0.5625, 0.5, 0.5625, 1.0, 0.5, 1.0, 0.5, 0.5, 0.5, 0.5, 0.5, 1.0, 0.4375, 1.0, 0.4375, 0.5, 0.4375, 0.5, 0.4375, 1.0, 0.375, 1.0, 0.375, 0.5, 0.375, 0.5, 0.375, 1.0, 0.3125, 1.0, 0.3125, 0.5, 0.3125, 0.5, 0.3125, 1.0, 0.25, 1.0, 0.25, 0.5, 0.25, 0.5, 0.25, 1.0, 0.1875, 1.0, 0.1875, 0.5, 0.1875, 0.5, 0.1875, 1.0, 0.125, 1.0, 0.125, 0.5, 0.3418, 0.4717, 0.25, 0.49, 0.1582, 0.4717, 0.08029, 0.4197, 0.02827, 0.3418, 0.01, 0.25, 0.02827, 0.1582, 0.08029, 0.08029, 0.1582, 0.02827, 0.25, 0.01, 0.3418, 0.02827, 0.4197, 0.08029, 0.4717, 0.1582, 0.49, 0.25, 0.4717, 0.3418, 0.4197, 0.4197, 0.125, 0.5, 0.125, 1.0, 0.0625, 1.0, 0.0625, 0.5, 0.0625, 0.5, 0.0625, 1.0, 0.0, 1.0, 0.0, 0.5, 0.75, 0.49, 0.8418, 0.4717, 0.9197, 0.4197, 0.9717, 0.3418, 0.99, 0.25, 0.9717, 0.1582, 0.9197, 0.08029, 0.8418, 0.02827, 0.75, 0.01, 0.6582, 0.02827, 0.5803, 0.08029, 0.5283, 0.1582, 0.51, 0.25, 0.5283, 0.3418, 0.5803, 0.4197, 0.6582, 0.4717])
me_cylinder_004.materials.append(mat_gold)
me_cylinder_004.update()
me_cylinder_005 = bpy.data.meshes.new('Cylinder.005')
me_cylinder_005.from_pydata([(0.0, 0.0008, -0.001), (0.0, 0.0008, 0.001), (0.0003061, 0.0007391, -0.001), (0.0003061, 0.0007391, 0.001), (0.0005657, 0.0005657, -0.001), (0.0005657, 0.0005657, 0.001), (0.0007391, 0.0003061, -0.001), (0.0007391, 0.0003061, 0.001), (0.0008, 0.0, -0.001), (0.0008, 0.0, 0.001), (0.0007391, -0.0003061, -0.001), (0.0007391, -0.0003061, 0.001), (0.0005657, -0.0005657, -0.001), (0.0005657, -0.0005657, 0.001), (0.0003061, -0.0007391, -0.001), (0.0003061, -0.0007391, 0.001), (0.0, -0.0008, -0.001), (0.0, -0.0008, 0.001), (-0.0003061, -0.0007391, -0.001), (-0.0003061, -0.0007391, 0.001), (-0.0005657, -0.0005657, -0.001), (-0.0005657, -0.0005657, 0.001), (-0.0007391, -0.0003061, -0.001), (-0.0007391, -0.0003061, 0.001), (-0.0008, 0.0, -0.001), (-0.0008, 0.0, 0.001), (-0.0007391, 0.0003061, -0.001), (-0.0007391, 0.0003061, 0.001), (-0.0005657, 0.0005657, -0.001), (-0.0005657, 0.0005657, 0.001), (-0.0003061, 0.0007391, -0.001), (-0.0003061, 0.0007391, 0.001)], [], [(0, 1, 3, 2), (2, 3, 5, 4), (4, 5, 7, 6), (6, 7, 9, 8), (8, 9, 11, 10), (10, 11, 13, 12), (12, 13, 15, 14), (14, 15, 17, 16), (16, 17, 19, 18), (18, 19, 21, 20), (20, 21, 23, 22), (22, 23, 25, 24), (24, 25, 27, 26), (26, 27, 29, 28), (3, 1, 31, 29, 27, 25, 23, 21, 19, 17, 15, 13, 11, 9, 7, 5), (28, 29, 31, 30), (30, 31, 1, 0), (0, 2, 4, 6, 8, 10, 12, 14, 16, 18, 20, 22, 24, 26, 28, 30)])
_uv = me_cylinder_005.uv_layers.new(name='UVMap')
_uv.uv.foreach_set('vector', [1.0, 0.5, 1.0, 1.0, 0.9375, 1.0, 0.9375, 0.5, 0.9375, 0.5, 0.9375, 1.0, 0.875, 1.0, 0.875, 0.5, 0.875, 0.5, 0.875, 1.0, 0.8125, 1.0, 0.8125, 0.5, 0.8125, 0.5, 0.8125, 1.0, 0.75, 1.0, 0.75, 0.5, 0.75, 0.5, 0.75, 1.0, 0.6875, 1.0, 0.6875, 0.5, 0.6875, 0.5, 0.6875, 1.0, 0.625, 1.0, 0.625, 0.5, 0.625, 0.5, 0.625, 1.0, 0.5625, 1.0, 0.5625, 0.5, 0.5625, 0.5, 0.5625, 1.0, 0.5, 1.0, 0.5, 0.5, 0.5, 0.5, 0.5, 1.0, 0.4375, 1.0, 0.4375, 0.5, 0.4375, 0.5, 0.4375, 1.0, 0.375, 1.0, 0.375, 0.5, 0.375, 0.5, 0.375, 1.0, 0.3125, 1.0, 0.3125, 0.5, 0.3125, 0.5, 0.3125, 1.0, 0.25, 1.0, 0.25, 0.5, 0.25, 0.5, 0.25, 1.0, 0.1875, 1.0, 0.1875, 0.5, 0.1875, 0.5, 0.1875, 1.0, 0.125, 1.0, 0.125, 0.5, 0.3418, 0.4717, 0.25, 0.49, 0.1582, 0.4717, 0.08029, 0.4197, 0.02827, 0.3418, 0.01, 0.25, 0.02827, 0.1582, 0.08029, 0.08029, 0.1582, 0.02827, 0.25, 0.01, 0.3418, 0.02827, 0.4197, 0.08029, 0.4717, 0.1582, 0.49, 0.25, 0.4717, 0.3418, 0.4197, 0.4197, 0.125, 0.5, 0.125, 1.0, 0.0625, 1.0, 0.0625, 0.5, 0.0625, 0.5, 0.0625, 1.0, 0.0, 1.0, 0.0, 0.5, 0.75, 0.49, 0.8418, 0.4717, 0.9197, 0.4197, 0.9717, 0.3418, 0.99, 0.25, 0.9717, 0.1582, 0.9197, 0.08029, 0.8418, 0.02827, 0.75, 0.01, 0.6582, 0.02827, 0.5803, 0.08029, 0.5283, 0.1582, 0.51, 0.25, 0.5283, 0.3418, 0.5803, 0.4197, 0.6582, 0.4717])
me_cylinder_005.materials.append(mat_gold)
me_cylinder_005.update()
me_cylinder_006 = bpy.data.meshes.new('Cylinder.006')
me_cylinder_006.from_pydata([(0.0, 0.0008, -0.001), (0.0, 0.0008, 0.001), (0.0003061, 0.0007391, -0.001), (0.0003061, 0.0007391, 0.001), (0.0005657, 0.0005657, -0.001), (0.0005657, 0.0005657, 0.001), (0.0007391, 0.0003061, -0.001), (0.0007391, 0.0003061, 0.001), (0.0008, 0.0, -0.001), (0.0008, 0.0, 0.001), (0.0007391, -0.0003061, -0.001), (0.0007391, -0.0003061, 0.001), (0.0005657, -0.0005657, -0.001), (0.0005657, -0.0005657, 0.001), (0.0003061, -0.0007391, -0.001), (0.0003061, -0.0007391, 0.001), (0.0, -0.0008, -0.001), (0.0, -0.0008, 0.001), (-0.0003061, -0.0007391, -0.001), (-0.0003061, -0.0007391, 0.001), (-0.0005657, -0.0005657, -0.001), (-0.0005657, -0.0005657, 0.001), (-0.0007391, -0.0003061, -0.001), (-0.0007391, -0.0003061, 0.001), (-0.0008, 0.0, -0.001), (-0.0008, 0.0, 0.001), (-0.0007391, 0.0003061, -0.001), (-0.0007391, 0.0003061, 0.001), (-0.0005657, 0.0005657, -0.001), (-0.0005657, 0.0005657, 0.001), (-0.0003061, 0.0007391, -0.001), (-0.0003061, 0.0007391, 0.001)], [], [(0, 1, 3, 2), (2, 3, 5, 4), (4, 5, 7, 6), (6, 7, 9, 8), (8, 9, 11, 10), (10, 11, 13, 12), (12, 13, 15, 14), (14, 15, 17, 16), (16, 17, 19, 18), (18, 19, 21, 20), (20, 21, 23, 22), (22, 23, 25, 24), (24, 25, 27, 26), (26, 27, 29, 28), (3, 1, 31, 29, 27, 25, 23, 21, 19, 17, 15, 13, 11, 9, 7, 5), (28, 29, 31, 30), (30, 31, 1, 0), (0, 2, 4, 6, 8, 10, 12, 14, 16, 18, 20, 22, 24, 26, 28, 30)])
_uv = me_cylinder_006.uv_layers.new(name='UVMap')
_uv.uv.foreach_set('vector', [1.0, 0.5, 1.0, 1.0, 0.9375, 1.0, 0.9375, 0.5, 0.9375, 0.5, 0.9375, 1.0, 0.875, 1.0, 0.875, 0.5, 0.875, 0.5, 0.875, 1.0, 0.8125, 1.0, 0.8125, 0.5, 0.8125, 0.5, 0.8125, 1.0, 0.75, 1.0, 0.75, 0.5, 0.75, 0.5, 0.75, 1.0, 0.6875, 1.0, 0.6875, 0.5, 0.6875, 0.5, 0.6875, 1.0, 0.625, 1.0, 0.625, 0.5, 0.625, 0.5, 0.625, 1.0, 0.5625, 1.0, 0.5625, 0.5, 0.5625, 0.5, 0.5625, 1.0, 0.5, 1.0, 0.5, 0.5, 0.5, 0.5, 0.5, 1.0, 0.4375, 1.0, 0.4375, 0.5, 0.4375, 0.5, 0.4375, 1.0, 0.375, 1.0, 0.375, 0.5, 0.375, 0.5, 0.375, 1.0, 0.3125, 1.0, 0.3125, 0.5, 0.3125, 0.5, 0.3125, 1.0, 0.25, 1.0, 0.25, 0.5, 0.25, 0.5, 0.25, 1.0, 0.1875, 1.0, 0.1875, 0.5, 0.1875, 0.5, 0.1875, 1.0, 0.125, 1.0, 0.125, 0.5, 0.3418, 0.4717, 0.25, 0.49, 0.1582, 0.4717, 0.08029, 0.4197, 0.02827, 0.3418, 0.01, 0.25, 0.02827, 0.1582, 0.08029, 0.08029, 0.1582, 0.02827, 0.25, 0.01, 0.3418, 0.02827, 0.4197, 0.08029, 0.4717, 0.1582, 0.49, 0.25, 0.4717, 0.3418, 0.4197, 0.4197, 0.125, 0.5, 0.125, 1.0, 0.0625, 1.0, 0.0625, 0.5, 0.0625, 0.5, 0.0625, 1.0, 0.0, 1.0, 0.0, 0.5, 0.75, 0.49, 0.8418, 0.4717, 0.9197, 0.4197, 0.9717, 0.3418, 0.99, 0.25, 0.9717, 0.1582, 0.9197, 0.08029, 0.8418, 0.02827, 0.75, 0.01, 0.6582, 0.02827, 0.5803, 0.08029, 0.5283, 0.1582, 0.51, 0.25, 0.5283, 0.3418, 0.5803, 0.4197, 0.6582, 0.4717])
me_cylinder_006.materials.append(mat_gold)
me_cylinder_006.update()
me_cylinder_007 = bpy.data.meshes.new('Cylinder.007')
me_cylinder_007.from_pydata([(0.0, 0.0008, -0.001), (0.0, 0.0008, 0.001), (0.0003061, 0.0007391, -0.001), (0.0003061, 0.0007391, 0.001), (0.0005657, 0.0005657, -0.001), (0.0005657, 0.0005657, 0.001), (0.0007391, 0.0003061, -0.001), (0.0007391, 0.0003061, 0.001), (0.0008, 0.0, -0.001), (0.0008, 0.0, 0.001), (0.0007391, -0.0003061, -0.001), (0.0007391, -0.0003061, 0.001), (0.0005657, -0.0005657, -0.001), (0.0005657, -0.0005657, 0.001), (0.0003061, -0.0007391, -0.001), (0.0003061, -0.0007391, 0.001), (0.0, -0.0008, -0.001), (0.0, -0.0008, 0.001), (-0.0003061, -0.0007391, -0.001), (-0.0003061, -0.0007391, 0.001), (-0.0005657, -0.0005657, -0.001), (-0.0005657, -0.0005657, 0.001), (-0.0007391, -0.0003061, -0.001), (-0.0007391, -0.0003061, 0.001), (-0.0008, 0.0, -0.001), (-0.0008, 0.0, 0.001), (-0.0007391, 0.0003061, -0.001), (-0.0007391, 0.0003061, 0.001), (-0.0005657, 0.0005657, -0.001), (-0.0005657, 0.0005657, 0.001), (-0.0003061, 0.0007391, -0.001), (-0.0003061, 0.0007391, 0.001)], [], [(0, 1, 3, 2), (2, 3, 5, 4), (4, 5, 7, 6), (6, 7, 9, 8), (8, 9, 11, 10), (10, 11, 13, 12), (12, 13, 15, 14), (14, 15, 17, 16), (16, 17, 19, 18), (18, 19, 21, 20), (20, 21, 23, 22), (22, 23, 25, 24), (24, 25, 27, 26), (26, 27, 29, 28), (3, 1, 31, 29, 27, 25, 23, 21, 19, 17, 15, 13, 11, 9, 7, 5), (28, 29, 31, 30), (30, 31, 1, 0), (0, 2, 4, 6, 8, 10, 12, 14, 16, 18, 20, 22, 24, 26, 28, 30)])
_uv = me_cylinder_007.uv_layers.new(name='UVMap')
_uv.uv.foreach_set('vector', [1.0, 0.5, 1.0, 1.0, 0.9375, 1.0, 0.9375, 0.5, 0.9375, 0.5, 0.9375, 1.0, 0.875, 1.0, 0.875, 0.5, 0.875, 0.5, 0.875, 1.0, 0.8125, 1.0, 0.8125, 0.5, 0.8125, 0.5, 0.8125, 1.0, 0.75, 1.0, 0.75, 0.5, 0.75, 0.5, 0.75, 1.0, 0.6875, 1.0, 0.6875, 0.5, 0.6875, 0.5, 0.6875, 1.0, 0.625, 1.0, 0.625, 0.5, 0.625, 0.5, 0.625, 1.0, 0.5625, 1.0, 0.5625, 0.5, 0.5625, 0.5, 0.5625, 1.0, 0.5, 1.0, 0.5, 0.5, 0.5, 0.5, 0.5, 1.0, 0.4375, 1.0, 0.4375, 0.5, 0.4375, 0.5, 0.4375, 1.0, 0.375, 1.0, 0.375, 0.5, 0.375, 0.5, 0.375, 1.0, 0.3125, 1.0, 0.3125, 0.5, 0.3125, 0.5, 0.3125, 1.0, 0.25, 1.0, 0.25, 0.5, 0.25, 0.5, 0.25, 1.0, 0.1875, 1.0, 0.1875, 0.5, 0.1875, 0.5, 0.1875, 1.0, 0.125, 1.0, 0.125, 0.5, 0.3418, 0.4717, 0.25, 0.49, 0.1582, 0.4717, 0.08029, 0.4197, 0.02827, 0.3418, 0.01, 0.25, 0.02827, 0.1582, 0.08029, 0.08029, 0.1582, 0.02827, 0.25, 0.01, 0.3418, 0.02827, 0.4197, 0.08029, 0.4717, 0.1582, 0.49, 0.25, 0.4717, 0.3418, 0.4197, 0.4197, 0.125, 0.5, 0.125, 1.0, 0.0625, 1.0, 0.0625, 0.5, 0.0625, 0.5, 0.0625, 1.0, 0.0, 1.0, 0.0, 0.5, 0.75, 0.49, 0.8418, 0.4717, 0.9197, 0.4197, 0.9717, 0.3418, 0.99, 0.25, 0.9717, 0.1582, 0.9197, 0.08029, 0.8418, 0.02827, 0.75, 0.01, 0.6582, 0.02827, 0.5803, 0.08029, 0.5283, 0.1582, 0.51, 0.25, 0.5283, 0.3418, 0.5803, 0.4197, 0.6582, 0.4717])
me_cylinder_007.materials.append(mat_gold)
me_cylinder_007.update()
me_cylinder_008 = bpy.data.meshes.new('Cylinder.008')
me_cylinder_008.from_pydata([(0.0, 0.0008, -0.001), (0.0, 0.0008, 0.001), (0.0003061, 0.0007391, -0.001), (0.0003061, 0.0007391, 0.001), (0.0005657, 0.0005657, -0.001), (0.0005657, 0.0005657, 0.001), (0.0007391, 0.0003061, -0.001), (0.0007391, 0.0003061, 0.001), (0.0008, 0.0, -0.001), (0.0008, 0.0, 0.001), (0.0007391, -0.0003061, -0.001), (0.0007391, -0.0003061, 0.001), (0.0005657, -0.0005657, -0.001), (0.0005657, -0.0005657, 0.001), (0.0003061, -0.0007391, -0.001), (0.0003061, -0.0007391, 0.001), (0.0, -0.0008, -0.001), (0.0, -0.0008, 0.001), (-0.0003061, -0.0007391, -0.001), (-0.0003061, -0.0007391, 0.001), (-0.0005657, -0.0005657, -0.001), (-0.0005657, -0.0005657, 0.001), (-0.0007391, -0.0003061, -0.001), (-0.0007391, -0.0003061, 0.001), (-0.0008, 0.0, -0.001), (-0.0008, 0.0, 0.001), (-0.0007391, 0.0003061, -0.001), (-0.0007391, 0.0003061, 0.001), (-0.0005657, 0.0005657, -0.001), (-0.0005657, 0.0005657, 0.001), (-0.0003061, 0.0007391, -0.001), (-0.0003061, 0.0007391, 0.001)], [], [(0, 1, 3, 2), (2, 3, 5, 4), (4, 5, 7, 6), (6, 7, 9, 8), (8, 9, 11, 10), (10, 11, 13, 12), (12, 13, 15, 14), (14, 15, 17, 16), (16, 17, 19, 18), (18, 19, 21, 20), (20, 21, 23, 22), (22, 23, 25, 24), (24, 25, 27, 26), (26, 27, 29, 28), (3, 1, 31, 29, 27, 25, 23, 21, 19, 17, 15, 13, 11, 9, 7, 5), (28, 29, 31, 30), (30, 31, 1, 0), (0, 2, 4, 6, 8, 10, 12, 14, 16, 18, 20, 22, 24, 26, 28, 30)])
_uv = me_cylinder_008.uv_layers.new(name='UVMap')
_uv.uv.foreach_set('vector', [1.0, 0.5, 1.0, 1.0, 0.9375, 1.0, 0.9375, 0.5, 0.9375, 0.5, 0.9375, 1.0, 0.875, 1.0, 0.875, 0.5, 0.875, 0.5, 0.875, 1.0, 0.8125, 1.0, 0.8125, 0.5, 0.8125, 0.5, 0.8125, 1.0, 0.75, 1.0, 0.75, 0.5, 0.75, 0.5, 0.75, 1.0, 0.6875, 1.0, 0.6875, 0.5, 0.6875, 0.5, 0.6875, 1.0, 0.625, 1.0, 0.625, 0.5, 0.625, 0.5, 0.625, 1.0, 0.5625, 1.0, 0.5625, 0.5, 0.5625, 0.5, 0.5625, 1.0, 0.5, 1.0, 0.5, 0.5, 0.5, 0.5, 0.5, 1.0, 0.4375, 1.0, 0.4375, 0.5, 0.4375, 0.5, 0.4375, 1.0, 0.375, 1.0, 0.375, 0.5, 0.375, 0.5, 0.375, 1.0, 0.3125, 1.0, 0.3125, 0.5, 0.3125, 0.5, 0.3125, 1.0, 0.25, 1.0, 0.25, 0.5, 0.25, 0.5, 0.25, 1.0, 0.1875, 1.0, 0.1875, 0.5, 0.1875, 0.5, 0.1875, 1.0, 0.125, 1.0, 0.125, 0.5, 0.3418, 0.4717, 0.25, 0.49, 0.1582, 0.4717, 0.08029, 0.4197, 0.02827, 0.3418, 0.01, 0.25, 0.02827, 0.1582, 0.08029, 0.08029, 0.1582, 0.02827, 0.25, 0.01, 0.3418, 0.02827, 0.4197, 0.08029, 0.4717, 0.1582, 0.49, 0.25, 0.4717, 0.3418, 0.4197, 0.4197, 0.125, 0.5, 0.125, 1.0, 0.0625, 1.0, 0.0625, 0.5, 0.0625, 0.5, 0.0625, 1.0, 0.0, 1.0, 0.0, 0.5, 0.75, 0.49, 0.8418, 0.4717, 0.9197, 0.4197, 0.9717, 0.3418, 0.99, 0.25, 0.9717, 0.1582, 0.9197, 0.08029, 0.8418, 0.02827, 0.75, 0.01, 0.6582, 0.02827, 0.5803, 0.08029, 0.5283, 0.1582, 0.51, 0.25, 0.5283, 0.3418, 0.5803, 0.4197, 0.6582, 0.4717])
me_cylinder_008.materials.append(mat_gold)
me_cylinder_008.update()
me_cylinder_009 = bpy.data.meshes.new('Cylinder.009')
me_cylinder_009.from_pydata([(0.0, 0.0008, -0.001), (0.0, 0.0008, 0.001), (0.0003061, 0.0007391, -0.001), (0.0003061, 0.0007391, 0.001), (0.0005657, 0.0005657, -0.001), (0.0005657, 0.0005657, 0.001), (0.0007391, 0.0003061, -0.001), (0.0007391, 0.0003061, 0.001), (0.0008, 0.0, -0.001), (0.0008, 0.0, 0.001), (0.0007391, -0.0003061, -0.001), (0.0007391, -0.0003061, 0.001), (0.0005657, -0.0005657, -0.001), (0.0005657, -0.0005657, 0.001), (0.0003061, -0.0007391, -0.001), (0.0003061, -0.0007391, 0.001), (0.0, -0.0008, -0.001), (0.0, -0.0008, 0.001), (-0.0003061, -0.0007391, -0.001), (-0.0003061, -0.0007391, 0.001), (-0.0005657, -0.0005657, -0.001), (-0.0005657, -0.0005657, 0.001), (-0.0007391, -0.0003061, -0.001), (-0.0007391, -0.0003061, 0.001), (-0.0008, 0.0, -0.001), (-0.0008, 0.0, 0.001), (-0.0007391, 0.0003061, -0.001), (-0.0007391, 0.0003061, 0.001), (-0.0005657, 0.0005657, -0.001), (-0.0005657, 0.0005657, 0.001), (-0.0003061, 0.0007391, -0.001), (-0.0003061, 0.0007391, 0.001)], [], [(0, 1, 3, 2), (2, 3, 5, 4), (4, 5, 7, 6), (6, 7, 9, 8), (8, 9, 11, 10), (10, 11, 13, 12), (12, 13, 15, 14), (14, 15, 17, 16), (16, 17, 19, 18), (18, 19, 21, 20), (20, 21, 23, 22), (22, 23, 25, 24), (24, 25, 27, 26), (26, 27, 29, 28), (3, 1, 31, 29, 27, 25, 23, 21, 19, 17, 15, 13, 11, 9, 7, 5), (28, 29, 31, 30), (30, 31, 1, 0), (0, 2, 4, 6, 8, 10, 12, 14, 16, 18, 20, 22, 24, 26, 28, 30)])
_uv = me_cylinder_009.uv_layers.new(name='UVMap')
_uv.uv.foreach_set('vector', [1.0, 0.5, 1.0, 1.0, 0.9375, 1.0, 0.9375, 0.5, 0.9375, 0.5, 0.9375, 1.0, 0.875, 1.0, 0.875, 0.5, 0.875, 0.5, 0.875, 1.0, 0.8125, 1.0, 0.8125, 0.5, 0.8125, 0.5, 0.8125, 1.0, 0.75, 1.0, 0.75, 0.5, 0.75, 0.5, 0.75, 1.0, 0.6875, 1.0, 0.6875, 0.5, 0.6875, 0.5, 0.6875, 1.0, 0.625, 1.0, 0.625, 0.5, 0.625, 0.5, 0.625, 1.0, 0.5625, 1.0, 0.5625, 0.5, 0.5625, 0.5, 0.5625, 1.0, 0.5, 1.0, 0.5, 0.5, 0.5, 0.5, 0.5, 1.0, 0.4375, 1.0, 0.4375, 0.5, 0.4375, 0.5, 0.4375, 1.0, 0.375, 1.0, 0.375, 0.5, 0.375, 0.5, 0.375, 1.0, 0.3125, 1.0, 0.3125, 0.5, 0.3125, 0.5, 0.3125, 1.0, 0.25, 1.0, 0.25, 0.5, 0.25, 0.5, 0.25, 1.0, 0.1875, 1.0, 0.1875, 0.5, 0.1875, 0.5, 0.1875, 1.0, 0.125, 1.0, 0.125, 0.5, 0.3418, 0.4717, 0.25, 0.49, 0.1582, 0.4717, 0.08029, 0.4197, 0.02827, 0.3418, 0.01, 0.25, 0.02827, 0.1582, 0.08029, 0.08029, 0.1582, 0.02827, 0.25, 0.01, 0.3418, 0.02827, 0.4197, 0.08029, 0.4717, 0.1582, 0.49, 0.25, 0.4717, 0.3418, 0.4197, 0.4197, 0.125, 0.5, 0.125, 1.0, 0.0625, 1.0, 0.0625, 0.5, 0.0625, 0.5, 0.0625, 1.0, 0.0, 1.0, 0.0, 0.5, 0.75, 0.49, 0.8418, 0.4717, 0.9197, 0.4197, 0.9717, 0.3418, 0.99, 0.25, 0.9717, 0.1582, 0.9197, 0.08029, 0.8418, 0.02827, 0.75, 0.01, 0.6582, 0.02827, 0.5803, 0.08029, 0.5283, 0.1582, 0.51, 0.25, 0.5283, 0.3418, 0.5803, 0.4197, 0.6582, 0.4717])
me_cylinder_009.materials.append(mat_gold)
me_cylinder_009.update()
me_cylinder_010 = bpy.data.meshes.new('Cylinder.010')
me_cylinder_010.from_pydata([(0.0, 0.0008, -0.001), (0.0, 0.0008, 0.001), (0.0003061, 0.0007391, -0.001), (0.0003061, 0.0007391, 0.001), (0.0005657, 0.0005657, -0.001), (0.0005657, 0.0005657, 0.001), (0.0007391, 0.0003061, -0.001), (0.0007391, 0.0003061, 0.001), (0.0008, 0.0, -0.001), (0.0008, 0.0, 0.001), (0.0007391, -0.0003061, -0.001), (0.0007391, -0.0003061, 0.001), (0.0005657, -0.0005657, -0.001), (0.0005657, -0.0005657, 0.001), (0.0003061, -0.0007391, -0.001), (0.0003061, -0.0007391, 0.001), (0.0, -0.0008, -0.001), (0.0, -0.0008, 0.001), (-0.0003061, -0.0007391, -0.001), (-0.0003061, -0.0007391, 0.001), (-0.0005657, -0.0005657, -0.001), (-0.0005657, -0.0005657, 0.001), (-0.0007391, -0.0003061, -0.001), (-0.0007391, -0.0003061, 0.001), (-0.0008, 0.0, -0.001), (-0.0008, 0.0, 0.001), (-0.0007391, 0.0003061, -0.001), (-0.0007391, 0.0003061, 0.001), (-0.0005657, 0.0005657, -0.001), (-0.0005657, 0.0005657, 0.001), (-0.0003061, 0.0007391, -0.001), (-0.0003061, 0.0007391, 0.001)], [], [(0, 1, 3, 2), (2, 3, 5, 4), (4, 5, 7, 6), (6, 7, 9, 8), (8, 9, 11, 10), (10, 11, 13, 12), (12, 13, 15, 14), (14, 15, 17, 16), (16, 17, 19, 18), (18, 19, 21, 20), (20, 21, 23, 22), (22, 23, 25, 24), (24, 25, 27, 26), (26, 27, 29, 28), (3, 1, 31, 29, 27, 25, 23, 21, 19, 17, 15, 13, 11, 9, 7, 5), (28, 29, 31, 30), (30, 31, 1, 0), (0, 2, 4, 6, 8, 10, 12, 14, 16, 18, 20, 22, 24, 26, 28, 30)])
_uv = me_cylinder_010.uv_layers.new(name='UVMap')
_uv.uv.foreach_set('vector', [1.0, 0.5, 1.0, 1.0, 0.9375, 1.0, 0.9375, 0.5, 0.9375, 0.5, 0.9375, 1.0, 0.875, 1.0, 0.875, 0.5, 0.875, 0.5, 0.875, 1.0, 0.8125, 1.0, 0.8125, 0.5, 0.8125, 0.5, 0.8125, 1.0, 0.75, 1.0, 0.75, 0.5, 0.75, 0.5, 0.75, 1.0, 0.6875, 1.0, 0.6875, 0.5, 0.6875, 0.5, 0.6875, 1.0, 0.625, 1.0, 0.625, 0.5, 0.625, 0.5, 0.625, 1.0, 0.5625, 1.0, 0.5625, 0.5, 0.5625, 0.5, 0.5625, 1.0, 0.5, 1.0, 0.5, 0.5, 0.5, 0.5, 0.5, 1.0, 0.4375, 1.0, 0.4375, 0.5, 0.4375, 0.5, 0.4375, 1.0, 0.375, 1.0, 0.375, 0.5, 0.375, 0.5, 0.375, 1.0, 0.3125, 1.0, 0.3125, 0.5, 0.3125, 0.5, 0.3125, 1.0, 0.25, 1.0, 0.25, 0.5, 0.25, 0.5, 0.25, 1.0, 0.1875, 1.0, 0.1875, 0.5, 0.1875, 0.5, 0.1875, 1.0, 0.125, 1.0, 0.125, 0.5, 0.3418, 0.4717, 0.25, 0.49, 0.1582, 0.4717, 0.08029, 0.4197, 0.02827, 0.3418, 0.01, 0.25, 0.02827, 0.1582, 0.08029, 0.08029, 0.1582, 0.02827, 0.25, 0.01, 0.3418, 0.02827, 0.4197, 0.08029, 0.4717, 0.1582, 0.49, 0.25, 0.4717, 0.3418, 0.4197, 0.4197, 0.125, 0.5, 0.125, 1.0, 0.0625, 1.0, 0.0625, 0.5, 0.0625, 0.5, 0.0625, 1.0, 0.0, 1.0, 0.0, 0.5, 0.75, 0.49, 0.8418, 0.4717, 0.9197, 0.4197, 0.9717, 0.3418, 0.99, 0.25, 0.9717, 0.1582, 0.9197, 0.08029, 0.8418, 0.02827, 0.75, 0.01, 0.6582, 0.02827, 0.5803, 0.08029, 0.5283, 0.1582, 0.51, 0.25, 0.5283, 0.3418, 0.5803, 0.4197, 0.6582, 0.4717])
me_cylinder_010.materials.append(mat_gold)
me_cylinder_010.update()
me_cylinder_011 = bpy.data.meshes.new('Cylinder.011')
me_cylinder_011.from_pydata([(0.0, 0.0008, -0.001), (0.0, 0.0008, 0.001), (0.0003061, 0.0007391, -0.001), (0.0003061, 0.0007391, 0.001), (0.0005657, 0.0005657, -0.001), (0.0005657, 0.0005657, 0.001), (0.0007391, 0.0003061, -0.001), (0.0007391, 0.0003061, 0.001), (0.0008, 0.0, -0.001), (0.0008, 0.0, 0.001), (0.0007391, -0.0003061, -0.001), (0.0007391, -0.0003061, 0.001), (0.0005657, -0.0005657, -0.001), (0.0005657, -0.0005657, 0.001), (0.0003061, -0.0007391, -0.001), (0.0003061, -0.0007391, 0.001), (0.0, -0.0008, -0.001), (0.0, -0.0008, 0.001), (-0.0003061, -0.0007391, -0.001), (-0.0003061, -0.0007391, 0.001), (-0.0005657, -0.0005657, -0.001), (-0.0005657, -0.0005657, 0.001), (-0.0007391, -0.0003061, -0.001), (-0.0007391, -0.0003061, 0.001), (-0.0008, 0.0, -0.001), (-0.0008, 0.0, 0.001), (-0.0007391, 0.0003061, -0.001), (-0.0007391, 0.0003061, 0.001), (-0.0005657, 0.0005657, -0.001), (-0.0005657, 0.0005657, 0.001), (-0.0003061, 0.0007391, -0.001), (-0.0003061, 0.0007391, 0.001)], [], [(0, 1, 3, 2), (2, 3, 5, 4), (4, 5, 7, 6), (6, 7, 9, 8), (8, 9, 11, 10), (10, 11, 13, 12), (12, 13, 15, 14), (14, 15, 17, 16), (16, 17, 19, 18), (18, 19, 21, 20), (20, 21, 23, 22), (22, 23, 25, 24), (24, 25, 27, 26), (26, 27, 29, 28), (3, 1, 31, 29, 27, 25, 23, 21, 19, 17, 15, 13, 11, 9, 7, 5), (28, 29, 31, 30), (30, 31, 1, 0), (0, 2, 4, 6, 8, 10, 12, 14, 16, 18, 20, 22, 24, 26, 28, 30)])
_uv = me_cylinder_011.uv_layers.new(name='UVMap')
_uv.uv.foreach_set('vector', [1.0, 0.5, 1.0, 1.0, 0.9375, 1.0, 0.9375, 0.5, 0.9375, 0.5, 0.9375, 1.0, 0.875, 1.0, 0.875, 0.5, 0.875, 0.5, 0.875, 1.0, 0.8125, 1.0, 0.8125, 0.5, 0.8125, 0.5, 0.8125, 1.0, 0.75, 1.0, 0.75, 0.5, 0.75, 0.5, 0.75, 1.0, 0.6875, 1.0, 0.6875, 0.5, 0.6875, 0.5, 0.6875, 1.0, 0.625, 1.0, 0.625, 0.5, 0.625, 0.5, 0.625, 1.0, 0.5625, 1.0, 0.5625, 0.5, 0.5625, 0.5, 0.5625, 1.0, 0.5, 1.0, 0.5, 0.5, 0.5, 0.5, 0.5, 1.0, 0.4375, 1.0, 0.4375, 0.5, 0.4375, 0.5, 0.4375, 1.0, 0.375, 1.0, 0.375, 0.5, 0.375, 0.5, 0.375, 1.0, 0.3125, 1.0, 0.3125, 0.5, 0.3125, 0.5, 0.3125, 1.0, 0.25, 1.0, 0.25, 0.5, 0.25, 0.5, 0.25, 1.0, 0.1875, 1.0, 0.1875, 0.5, 0.1875, 0.5, 0.1875, 1.0, 0.125, 1.0, 0.125, 0.5, 0.3418, 0.4717, 0.25, 0.49, 0.1582, 0.4717, 0.08029, 0.4197, 0.02827, 0.3418, 0.01, 0.25, 0.02827, 0.1582, 0.08029, 0.08029, 0.1582, 0.02827, 0.25, 0.01, 0.3418, 0.02827, 0.4197, 0.08029, 0.4717, 0.1582, 0.49, 0.25, 0.4717, 0.3418, 0.4197, 0.4197, 0.125, 0.5, 0.125, 1.0, 0.0625, 1.0, 0.0625, 0.5, 0.0625, 0.5, 0.0625, 1.0, 0.0, 1.0, 0.0, 0.5, 0.75, 0.49, 0.8418, 0.4717, 0.9197, 0.4197, 0.9717, 0.3418, 0.99, 0.25, 0.9717, 0.1582, 0.9197, 0.08029, 0.8418, 0.02827, 0.75, 0.01, 0.6582, 0.02827, 0.5803, 0.08029, 0.5283, 0.1582, 0.51, 0.25, 0.5283, 0.3418, 0.5803, 0.4197, 0.6582, 0.4717])
me_cylinder_011.materials.append(mat_gold)
me_cylinder_011.update()
me_cylinder_012 = bpy.data.meshes.new('Cylinder.012')
me_cylinder_012.from_pydata([(0.0, 0.0008, -0.001), (0.0, 0.0008, 0.001), (0.0003061, 0.0007391, -0.001), (0.0003061, 0.0007391, 0.001), (0.0005657, 0.0005657, -0.001), (0.0005657, 0.0005657, 0.001), (0.0007391, 0.0003061, -0.001), (0.0007391, 0.0003061, 0.001), (0.0008, 0.0, -0.001), (0.0008, 0.0, 0.001), (0.0007391, -0.0003061, -0.001), (0.0007391, -0.0003061, 0.001), (0.0005657, -0.0005657, -0.001), (0.0005657, -0.0005657, 0.001), (0.0003061, -0.0007391, -0.001), (0.0003061, -0.0007391, 0.001), (0.0, -0.0008, -0.001), (0.0, -0.0008, 0.001), (-0.0003061, -0.0007391, -0.001), (-0.0003061, -0.0007391, 0.001), (-0.0005657, -0.0005657, -0.001), (-0.0005657, -0.0005657, 0.001), (-0.0007391, -0.0003061, -0.001), (-0.0007391, -0.0003061, 0.001), (-0.0008, 0.0, -0.001), (-0.0008, 0.0, 0.001), (-0.0007391, 0.0003061, -0.001), (-0.0007391, 0.0003061, 0.001), (-0.0005657, 0.0005657, -0.001), (-0.0005657, 0.0005657, 0.001), (-0.0003061, 0.0007391, -0.001), (-0.0003061, 0.0007391, 0.001)], [], [(0, 1, 3, 2), (2, 3, 5, 4), (4, 5, 7, 6), (6, 7, 9, 8), (8, 9, 11, 10), (10, 11, 13, 12), (12, 13, 15, 14), (14, 15, 17, 16), (16, 17, 19, 18), (18, 19, 21, 20), (20, 21, 23, 22), (22, 23, 25, 24), (24, 25, 27, 26), (26, 27, 29, 28), (3, 1, 31, 29, 27, 25, 23, 21, 19, 17, 15, 13, 11, 9, 7, 5), (28, 29, 31, 30), (30, 31, 1, 0), (0, 2, 4, 6, 8, 10, 12, 14, 16, 18, 20, 22, 24, 26, 28, 30)])
_uv = me_cylinder_012.uv_layers.new(name='UVMap')
_uv.uv.foreach_set('vector', [1.0, 0.5, 1.0, 1.0, 0.9375, 1.0, 0.9375, 0.5, 0.9375, 0.5, 0.9375, 1.0, 0.875, 1.0, 0.875, 0.5, 0.875, 0.5, 0.875, 1.0, 0.8125, 1.0, 0.8125, 0.5, 0.8125, 0.5, 0.8125, 1.0, 0.75, 1.0, 0.75, 0.5, 0.75, 0.5, 0.75, 1.0, 0.6875, 1.0, 0.6875, 0.5, 0.6875, 0.5, 0.6875, 1.0, 0.625, 1.0, 0.625, 0.5, 0.625, 0.5, 0.625, 1.0, 0.5625, 1.0, 0.5625, 0.5, 0.5625, 0.5, 0.5625, 1.0, 0.5, 1.0, 0.5, 0.5, 0.5, 0.5, 0.5, 1.0, 0.4375, 1.0, 0.4375, 0.5, 0.4375, 0.5, 0.4375, 1.0, 0.375, 1.0, 0.375, 0.5, 0.375, 0.5, 0.375, 1.0, 0.3125, 1.0, 0.3125, 0.5, 0.3125, 0.5, 0.3125, 1.0, 0.25, 1.0, 0.25, 0.5, 0.25, 0.5, 0.25, 1.0, 0.1875, 1.0, 0.1875, 0.5, 0.1875, 0.5, 0.1875, 1.0, 0.125, 1.0, 0.125, 0.5, 0.3418, 0.4717, 0.25, 0.49, 0.1582, 0.4717, 0.08029, 0.4197, 0.02827, 0.3418, 0.01, 0.25, 0.02827, 0.1582, 0.08029, 0.08029, 0.1582, 0.02827, 0.25, 0.01, 0.3418, 0.02827, 0.4197, 0.08029, 0.4717, 0.1582, 0.49, 0.25, 0.4717, 0.3418, 0.4197, 0.4197, 0.125, 0.5, 0.125, 1.0, 0.0625, 1.0, 0.0625, 0.5, 0.0625, 0.5, 0.0625, 1.0, 0.0, 1.0, 0.0, 0.5, 0.75, 0.49, 0.8418, 0.4717, 0.9197, 0.4197, 0.9717, 0.3418, 0.99, 0.25, 0.9717, 0.1582, 0.9197, 0.08029, 0.8418, 0.02827, 0.75, 0.01, 0.6582, 0.02827, 0.5803, 0.08029, 0.5283, 0.1582, 0.51, 0.25, 0.5283, 0.3418, 0.5803, 0.4197, 0.6582, 0.4717])
me_cylinder_012.materials.append(mat_gold)
me_cylinder_012.update()
me_cylinder_013 = bpy.data.meshes.new('Cylinder.013')
me_cylinder_013.from_pydata([(0.0, 0.0008, -0.001), (0.0, 0.0008, 0.001), (0.0003061, 0.0007391, -0.001), (0.0003061, 0.0007391, 0.001), (0.0005657, 0.0005657, -0.001), (0.0005657, 0.0005657, 0.001), (0.0007391, 0.0003061, -0.001), (0.0007391, 0.0003061, 0.001), (0.0008, 0.0, -0.001), (0.0008, 0.0, 0.001), (0.0007391, -0.0003061, -0.001), (0.0007391, -0.0003061, 0.001), (0.0005657, -0.0005657, -0.001), (0.0005657, -0.0005657, 0.001), (0.0003061, -0.0007391, -0.001), (0.0003061, -0.0007391, 0.001), (0.0, -0.0008, -0.001), (0.0, -0.0008, 0.001), (-0.0003061, -0.0007391, -0.001), (-0.0003061, -0.0007391, 0.001), (-0.0005657, -0.0005657, -0.001), (-0.0005657, -0.0005657, 0.001), (-0.0007391, -0.0003061, -0.001), (-0.0007391, -0.0003061, 0.001), (-0.0008, 0.0, -0.001), (-0.0008, 0.0, 0.001), (-0.0007391, 0.0003061, -0.001), (-0.0007391, 0.0003061, 0.001), (-0.0005657, 0.0005657, -0.001), (-0.0005657, 0.0005657, 0.001), (-0.0003061, 0.0007391, -0.001), (-0.0003061, 0.0007391, 0.001)], [], [(0, 1, 3, 2), (2, 3, 5, 4), (4, 5, 7, 6), (6, 7, 9, 8), (8, 9, 11, 10), (10, 11, 13, 12), (12, 13, 15, 14), (14, 15, 17, 16), (16, 17, 19, 18), (18, 19, 21, 20), (20, 21, 23, 22), (22, 23, 25, 24), (24, 25, 27, 26), (26, 27, 29, 28), (3, 1, 31, 29, 27, 25, 23, 21, 19, 17, 15, 13, 11, 9, 7, 5), (28, 29, 31, 30), (30, 31, 1, 0), (0, 2, 4, 6, 8, 10, 12, 14, 16, 18, 20, 22, 24, 26, 28, 30)])
_uv = me_cylinder_013.uv_layers.new(name='UVMap')
_uv.uv.foreach_set('vector', [1.0, 0.5, 1.0, 1.0, 0.9375, 1.0, 0.9375, 0.5, 0.9375, 0.5, 0.9375, 1.0, 0.875, 1.0, 0.875, 0.5, 0.875, 0.5, 0.875, 1.0, 0.8125, 1.0, 0.8125, 0.5, 0.8125, 0.5, 0.8125, 1.0, 0.75, 1.0, 0.75, 0.5, 0.75, 0.5, 0.75, 1.0, 0.6875, 1.0, 0.6875, 0.5, 0.6875, 0.5, 0.6875, 1.0, 0.625, 1.0, 0.625, 0.5, 0.625, 0.5, 0.625, 1.0, 0.5625, 1.0, 0.5625, 0.5, 0.5625, 0.5, 0.5625, 1.0, 0.5, 1.0, 0.5, 0.5, 0.5, 0.5, 0.5, 1.0, 0.4375, 1.0, 0.4375, 0.5, 0.4375, 0.5, 0.4375, 1.0, 0.375, 1.0, 0.375, 0.5, 0.375, 0.5, 0.375, 1.0, 0.3125, 1.0, 0.3125, 0.5, 0.3125, 0.5, 0.3125, 1.0, 0.25, 1.0, 0.25, 0.5, 0.25, 0.5, 0.25, 1.0, 0.1875, 1.0, 0.1875, 0.5, 0.1875, 0.5, 0.1875, 1.0, 0.125, 1.0, 0.125, 0.5, 0.3418, 0.4717, 0.25, 0.49, 0.1582, 0.4717, 0.08029, 0.4197, 0.02827, 0.3418, 0.01, 0.25, 0.02827, 0.1582, 0.08029, 0.08029, 0.1582, 0.02827, 0.25, 0.01, 0.3418, 0.02827, 0.4197, 0.08029, 0.4717, 0.1582, 0.49, 0.25, 0.4717, 0.3418, 0.4197, 0.4197, 0.125, 0.5, 0.125, 1.0, 0.0625, 1.0, 0.0625, 0.5, 0.0625, 0.5, 0.0625, 1.0, 0.0, 1.0, 0.0, 0.5, 0.75, 0.49, 0.8418, 0.4717, 0.9197, 0.4197, 0.9717, 0.3418, 0.99, 0.25, 0.9717, 0.1582, 0.9197, 0.08029, 0.8418, 0.02827, 0.75, 0.01, 0.6582, 0.02827, 0.5803, 0.08029, 0.5283, 0.1582, 0.51, 0.25, 0.5283, 0.3418, 0.5803, 0.4197, 0.6582, 0.4717])
me_cylinder_013.materials.append(mat_gold)
me_cylinder_013.update()
me_cylinder_014 = bpy.data.meshes.new('Cylinder.014')
me_cylinder_014.from_pydata([(0.0, 0.0008, -0.001), (0.0, 0.0008, 0.001), (0.0003061, 0.0007391, -0.001), (0.0003061, 0.0007391, 0.001), (0.0005657, 0.0005657, -0.001), (0.0005657, 0.0005657, 0.001), (0.0007391, 0.0003061, -0.001), (0.0007391, 0.0003061, 0.001), (0.0008, 0.0, -0.001), (0.0008, 0.0, 0.001), (0.0007391, -0.0003061, -0.001), (0.0007391, -0.0003061, 0.001), (0.0005657, -0.0005657, -0.001), (0.0005657, -0.0005657, 0.001), (0.0003061, -0.0007391, -0.001), (0.0003061, -0.0007391, 0.001), (0.0, -0.0008, -0.001), (0.0, -0.0008, 0.001), (-0.0003061, -0.0007391, -0.001), (-0.0003061, -0.0007391, 0.001), (-0.0005657, -0.0005657, -0.001), (-0.0005657, -0.0005657, 0.001), (-0.0007391, -0.0003061, -0.001), (-0.0007391, -0.0003061, 0.001), (-0.0008, 0.0, -0.001), (-0.0008, 0.0, 0.001), (-0.0007391, 0.0003061, -0.001), (-0.0007391, 0.0003061, 0.001), (-0.0005657, 0.0005657, -0.001), (-0.0005657, 0.0005657, 0.001), (-0.0003061, 0.0007391, -0.001), (-0.0003061, 0.0007391, 0.001)], [], [(0, 1, 3, 2), (2, 3, 5, 4), (4, 5, 7, 6), (6, 7, 9, 8), (8, 9, 11, 10), (10, 11, 13, 12), (12, 13, 15, 14), (14, 15, 17, 16), (16, 17, 19, 18), (18, 19, 21, 20), (20, 21, 23, 22), (22, 23, 25, 24), (24, 25, 27, 26), (26, 27, 29, 28), (3, 1, 31, 29, 27, 25, 23, 21, 19, 17, 15, 13, 11, 9, 7, 5), (28, 29, 31, 30), (30, 31, 1, 0), (0, 2, 4, 6, 8, 10, 12, 14, 16, 18, 20, 22, 24, 26, 28, 30)])
_uv = me_cylinder_014.uv_layers.new(name='UVMap')
_uv.uv.foreach_set('vector', [1.0, 0.5, 1.0, 1.0, 0.9375, 1.0, 0.9375, 0.5, 0.9375, 0.5, 0.9375, 1.0, 0.875, 1.0, 0.875, 0.5, 0.875, 0.5, 0.875, 1.0, 0.8125, 1.0, 0.8125, 0.5, 0.8125, 0.5, 0.8125, 1.0, 0.75, 1.0, 0.75, 0.5, 0.75, 0.5, 0.75, 1.0, 0.6875, 1.0, 0.6875, 0.5, 0.6875, 0.5, 0.6875, 1.0, 0.625, 1.0, 0.625, 0.5, 0.625, 0.5, 0.625, 1.0, 0.5625, 1.0, 0.5625, 0.5, 0.5625, 0.5, 0.5625, 1.0, 0.5, 1.0, 0.5, 0.5, 0.5, 0.5, 0.5, 1.0, 0.4375, 1.0, 0.4375, 0.5, 0.4375, 0.5, 0.4375, 1.0, 0.375, 1.0, 0.375, 0.5, 0.375, 0.5, 0.375, 1.0, 0.3125, 1.0, 0.3125, 0.5, 0.3125, 0.5, 0.3125, 1.0, 0.25, 1.0, 0.25, 0.5, 0.25, 0.5, 0.25, 1.0, 0.1875, 1.0, 0.1875, 0.5, 0.1875, 0.5, 0.1875, 1.0, 0.125, 1.0, 0.125, 0.5, 0.3418, 0.4717, 0.25, 0.49, 0.1582, 0.4717, 0.08029, 0.4197, 0.02827, 0.3418, 0.01, 0.25, 0.02827, 0.1582, 0.08029, 0.08029, 0.1582, 0.02827, 0.25, 0.01, 0.3418, 0.02827, 0.4197, 0.08029, 0.4717, 0.1582, 0.49, 0.25, 0.4717, 0.3418, 0.4197, 0.4197, 0.125, 0.5, 0.125, 1.0, 0.0625, 1.0, 0.0625, 0.5, 0.0625, 0.5, 0.0625, 1.0, 0.0, 1.0, 0.0, 0.5, 0.75, 0.49, 0.8418, 0.4717, 0.9197, 0.4197, 0.9717, 0.3418, 0.99, 0.25, 0.9717, 0.1582, 0.9197, 0.08029, 0.8418, 0.02827, 0.75, 0.01, 0.6582, 0.02827, 0.5803, 0.08029, 0.5283, 0.1582, 0.51, 0.25, 0.5283, 0.3418, 0.5803, 0.4197, 0.6582, 0.4717])
me_cylinder_014.materials.append(mat_gold)
me_cylinder_014.update()
me_cylinder_015 = bpy.data.meshes.new('Cylinder.015')
me_cylinder_015.from_pydata([(0.0, 0.0008, -0.001), (0.0, 0.0008, 0.001), (0.0003061, 0.0007391, -0.001), (0.0003061, 0.0007391, 0.001), (0.0005657, 0.0005657, -0.001), (0.0005657, 0.0005657, 0.001), (0.0007391, 0.0003061, -0.001), (0.0007391, 0.0003061, 0.001), (0.0008, 0.0, -0.001), (0.0008, 0.0, 0.001), (0.0007391, -0.0003061, -0.001), (0.0007391, -0.0003061, 0.001), (0.0005657, -0.0005657, -0.001), (0.0005657, -0.0005657, 0.001), (0.0003061, -0.0007391, -0.001), (0.0003061, -0.0007391, 0.001), (0.0, -0.0008, -0.001), (0.0, -0.0008, 0.001), (-0.0003061, -0.0007391, -0.001), (-0.0003061, -0.0007391, 0.001), (-0.0005657, -0.0005657, -0.001), (-0.0005657, -0.0005657, 0.001), (-0.0007391, -0.0003061, -0.001), (-0.0007391, -0.0003061, 0.001), (-0.0008, 0.0, -0.001), (-0.0008, 0.0, 0.001), (-0.0007391, 0.0003061, -0.001), (-0.0007391, 0.0003061, 0.001), (-0.0005657, 0.0005657, -0.001), (-0.0005657, 0.0005657, 0.001), (-0.0003061, 0.0007391, -0.001), (-0.0003061, 0.0007391, 0.001)], [], [(0, 1, 3, 2), (2, 3, 5, 4), (4, 5, 7, 6), (6, 7, 9, 8), (8, 9, 11, 10), (10, 11, 13, 12), (12, 13, 15, 14), (14, 15, 17, 16), (16, 17, 19, 18), (18, 19, 21, 20), (20, 21, 23, 22), (22, 23, 25, 24), (24, 25, 27, 26), (26, 27, 29, 28), (3, 1, 31, 29, 27, 25, 23, 21, 19, 17, 15, 13, 11, 9, 7, 5), (28, 29, 31, 30), (30, 31, 1, 0), (0, 2, 4, 6, 8, 10, 12, 14, 16, 18, 20, 22, 24, 26, 28, 30)])
_uv = me_cylinder_015.uv_layers.new(name='UVMap')
_uv.uv.foreach_set('vector', [1.0, 0.5, 1.0, 1.0, 0.9375, 1.0, 0.9375, 0.5, 0.9375, 0.5, 0.9375, 1.0, 0.875, 1.0, 0.875, 0.5, 0.875, 0.5, 0.875, 1.0, 0.8125, 1.0, 0.8125, 0.5, 0.8125, 0.5, 0.8125, 1.0, 0.75, 1.0, 0.75, 0.5, 0.75, 0.5, 0.75, 1.0, 0.6875, 1.0, 0.6875, 0.5, 0.6875, 0.5, 0.6875, 1.0, 0.625, 1.0, 0.625, 0.5, 0.625, 0.5, 0.625, 1.0, 0.5625, 1.0, 0.5625, 0.5, 0.5625, 0.5, 0.5625, 1.0, 0.5, 1.0, 0.5, 0.5, 0.5, 0.5, 0.5, 1.0, 0.4375, 1.0, 0.4375, 0.5, 0.4375, 0.5, 0.4375, 1.0, 0.375, 1.0, 0.375, 0.5, 0.375, 0.5, 0.375, 1.0, 0.3125, 1.0, 0.3125, 0.5, 0.3125, 0.5, 0.3125, 1.0, 0.25, 1.0, 0.25, 0.5, 0.25, 0.5, 0.25, 1.0, 0.1875, 1.0, 0.1875, 0.5, 0.1875, 0.5, 0.1875, 1.0, 0.125, 1.0, 0.125, 0.5, 0.3418, 0.4717, 0.25, 0.49, 0.1582, 0.4717, 0.08029, 0.4197, 0.02827, 0.3418, 0.01, 0.25, 0.02827, 0.1582, 0.08029, 0.08029, 0.1582, 0.02827, 0.25, 0.01, 0.3418, 0.02827, 0.4197, 0.08029, 0.4717, 0.1582, 0.49, 0.25, 0.4717, 0.3418, 0.4197, 0.4197, 0.125, 0.5, 0.125, 1.0, 0.0625, 1.0, 0.0625, 0.5, 0.0625, 0.5, 0.0625, 1.0, 0.0, 1.0, 0.0, 0.5, 0.75, 0.49, 0.8418, 0.4717, 0.9197, 0.4197, 0.9717, 0.3418, 0.99, 0.25, 0.9717, 0.1582, 0.9197, 0.08029, 0.8418, 0.02827, 0.75, 0.01, 0.6582, 0.02827, 0.5803, 0.08029, 0.5283, 0.1582, 0.51, 0.25, 0.5283, 0.3418, 0.5803, 0.4197, 0.6582, 0.4717])
me_cylinder_015.materials.append(mat_gold)
me_cylinder_015.update()
me_cylinder_016 = bpy.data.meshes.new('Cylinder.016')
me_cylinder_016.from_pydata([(0.0, 0.005, -0.0015), (0.0, 0.005, 0.0015), (0.001913, 0.004619, -0.0015), (0.001913, 0.004619, 0.0015), (0.003536, 0.003536, -0.0015), (0.003536, 0.003536, 0.0015), (0.004619, 0.001913, -0.0015), (0.004619, 0.001913, 0.0015), (0.005, 0.0, -0.0015), (0.005, 0.0, 0.0015), (0.004619, -0.001913, -0.0015), (0.004619, -0.001913, 0.0015), (0.003536, -0.003536, -0.0015), (0.003536, -0.003536, 0.0015), (0.001913, -0.004619, -0.0015), (0.001913, -0.004619, 0.0015), (0.0, -0.005, -0.0015), (0.0, -0.005, 0.0015), (-0.001913, -0.004619, -0.0015), (-0.001913, -0.004619, 0.0015), (-0.003536, -0.003536, -0.0015), (-0.003536, -0.003536, 0.0015), (-0.004619, -0.001913, -0.0015), (-0.004619, -0.001913, 0.0015), (-0.005, 0.0, -0.0015), (-0.005, 0.0, 0.0015), (-0.004619, 0.001913, -0.0015), (-0.004619, 0.001913, 0.0015), (-0.003536, 0.003536, -0.0015), (-0.003536, 0.003536, 0.0015), (-0.001913, 0.004619, -0.0015), (-0.001913, 0.004619, 0.0015)], [], [(0, 1, 3, 2), (2, 3, 5, 4), (4, 5, 7, 6), (6, 7, 9, 8), (8, 9, 11, 10), (10, 11, 13, 12), (12, 13, 15, 14), (14, 15, 17, 16), (16, 17, 19, 18), (18, 19, 21, 20), (20, 21, 23, 22), (22, 23, 25, 24), (24, 25, 27, 26), (26, 27, 29, 28), (3, 1, 31, 29, 27, 25, 23, 21, 19, 17, 15, 13, 11, 9, 7, 5), (28, 29, 31, 30), (30, 31, 1, 0), (0, 2, 4, 6, 8, 10, 12, 14, 16, 18, 20, 22, 24, 26, 28, 30)])
_uv = me_cylinder_016.uv_layers.new(name='UVMap')
_uv.uv.foreach_set('vector', [1.0, 0.5, 1.0, 1.0, 0.9375, 1.0, 0.9375, 0.5, 0.9375, 0.5, 0.9375, 1.0, 0.875, 1.0, 0.875, 0.5, 0.875, 0.5, 0.875, 1.0, 0.8125, 1.0, 0.8125, 0.5, 0.8125, 0.5, 0.8125, 1.0, 0.75, 1.0, 0.75, 0.5, 0.75, 0.5, 0.75, 1.0, 0.6875, 1.0, 0.6875, 0.5, 0.6875, 0.5, 0.6875, 1.0, 0.625, 1.0, 0.625, 0.5, 0.625, 0.5, 0.625, 1.0, 0.5625, 1.0, 0.5625, 0.5, 0.5625, 0.5, 0.5625, 1.0, 0.5, 1.0, 0.5, 0.5, 0.5, 0.5, 0.5, 1.0, 0.4375, 1.0, 0.4375, 0.5, 0.4375, 0.5, 0.4375, 1.0, 0.375, 1.0, 0.375, 0.5, 0.375, 0.5, 0.375, 1.0, 0.3125, 1.0, 0.3125, 0.5, 0.3125, 0.5, 0.3125, 1.0, 0.25, 1.0, 0.25, 0.5, 0.25, 0.5, 0.25, 1.0, 0.1875, 1.0, 0.1875, 0.5, 0.1875, 0.5, 0.1875, 1.0, 0.125, 1.0, 0.125, 0.5, 0.3418, 0.4717, 0.25, 0.49, 0.1582, 0.4717, 0.08029, 0.4197, 0.02827, 0.3418, 0.01, 0.25, 0.02827, 0.1582, 0.08029, 0.08029, 0.1582, 0.02827, 0.25, 0.01, 0.3418, 0.02827, 0.4197, 0.08029, 0.4717, 0.1582, 0.49, 0.25, 0.4717, 0.3418, 0.4197, 0.4197, 0.125, 0.5, 0.125, 1.0, 0.0625, 1.0, 0.0625, 0.5, 0.0625, 0.5, 0.0625, 1.0, 0.0, 1.0, 0.0, 0.5, 0.75, 0.49, 0.8418, 0.4717, 0.9197, 0.4197, 0.9717, 0.3418, 0.99, 0.25, 0.9717, 0.1582, 0.9197, 0.08029, 0.8418, 0.02827, 0.75, 0.01, 0.6582, 0.02827, 0.5803, 0.08029, 0.5283, 0.1582, 0.51, 0.25, 0.5283, 0.3418, 0.5803, 0.4197, 0.6582, 0.4717])
me_cylinder_016.materials.append(mat_silver)
me_cylinder_016.update()
me_cylinder_017 = bpy.data.meshes.new('Cylinder.017')
me_cylinder_017.from_pydata([(0.0, 0.005, -0.0015), (0.0, 0.005, 0.0015), (0.001913, 0.004619, -0.0015), (0.001913, 0.004619, 0.0015), (0.003536, 0.003536, -0.0015), (0.003536, 0.003536, 0.0015), (0.004619, 0.001913, -0.0015), (0.004619, 0.001913, 0.0015), (0.005, 0.0, -0.0015), (0.005, 0.0, 0.0015), (0.004619, -0.001913, -0.0015), (0.004619, -0.001913, 0.0015), (0.003536, -0.003536, -0.0015), (0.003536, -0.003536, 0.0015), (0.001913, -0.004619, -0.0015), (0.001913, -0.004619, 0.0015), (0.0, -0.005, -0.0015), (0.0, -0.005, 0.0015), (-0.001913, -0.004619, -0.0015), (-0.001913, -0.004619, 0.0015), (-0.003536, -0.003536, -0.0015), (-0.003536, -0.003536, 0.0015), (-0.004619, -0.001913, -0.0015), (-0.004619, -0.001913, 0.0015), (-0.005, 0.0, -0.0015), (-0.005, 0.0, 0.0015), (-0.004619, 0.001913, -0.0015), (-0.004619, 0.001913, 0.0015), (-0.003536, 0.003536, -0.0015), (-0.003536, 0.003536, 0.0015), (-0.001913, 0.004619, -0.0015), (-0.001913, 0.004619, 0.0015)], [], [(0, 1, 3, 2), (2, 3, 5, 4), (4, 5, 7, 6), (6, 7, 9, 8), (8, 9, 11, 10), (10, 11, 13, 12), (12, 13, 15, 14), (14, 15, 17, 16), (16, 17, 19, 18), (18, 19, 21, 20), (20, 21, 23, 22), (22, 23, 25, 24), (24, 25, 27, 26), (26, 27, 29, 28), (3, 1, 31, 29, 27, 25, 23, 21, 19, 17, 15, 13, 11, 9, 7, 5), (28, 29, 31, 30), (30, 31, 1, 0), (0, 2, 4, 6, 8, 10, 12, 14, 16, 18, 20, 22, 24, 26, 28, 30)])
_uv = me_cylinder_017.uv_layers.new(name='UVMap')
_uv.uv.foreach_set('vector', [1.0, 0.5, 1.0, 1.0, 0.9375, 1.0, 0.9375, 0.5, 0.9375, 0.5, 0.9375, 1.0, 0.875, 1.0, 0.875, 0.5, 0.875, 0.5, 0.875, 1.0, 0.8125, 1.0, 0.8125, 0.5, 0.8125, 0.5, 0.8125, 1.0, 0.75, 1.0, 0.75, 0.5, 0.75, 0.5, 0.75, 1.0, 0.6875, 1.0, 0.6875, 0.5, 0.6875, 0.5, 0.6875, 1.0, 0.625, 1.0, 0.625, 0.5, 0.625, 0.5, 0.625, 1.0, 0.5625, 1.0, 0.5625, 0.5, 0.5625, 0.5, 0.5625, 1.0, 0.5, 1.0, 0.5, 0.5, 0.5, 0.5, 0.5, 1.0, 0.4375, 1.0, 0.4375, 0.5, 0.4375, 0.5, 0.4375, 1.0, 0.375, 1.0, 0.375, 0.5, 0.375, 0.5, 0.375, 1.0, 0.3125, 1.0, 0.3125, 0.5, 0.3125, 0.5, 0.3125, 1.0, 0.25, 1.0, 0.25, 0.5, 0.25, 0.5, 0.25, 1.0, 0.1875, 1.0, 0.1875, 0.5, 0.1875, 0.5, 0.1875, 1.0, 0.125, 1.0, 0.125, 0.5, 0.3418, 0.4717, 0.25, 0.49, 0.1582, 0.4717, 0.08029, 0.4197, 0.02827, 0.3418, 0.01, 0.25, 0.02827, 0.1582, 0.08029, 0.08029, 0.1582, 0.02827, 0.25, 0.01, 0.3418, 0.02827, 0.4197, 0.08029, 0.4717, 0.1582, 0.49, 0.25, 0.4717, 0.3418, 0.4197, 0.4197, 0.125, 0.5, 0.125, 1.0, 0.0625, 1.0, 0.0625, 0.5, 0.0625, 0.5, 0.0625, 1.0, 0.0, 1.0, 0.0, 0.5, 0.75, 0.49, 0.8418, 0.4717, 0.9197, 0.4197, 0.9717, 0.3418, 0.99, 0.25, 0.9717, 0.1582, 0.9197, 0.08029, 0.8418, 0.02827, 0.75, 0.01, 0.6582, 0.02827, 0.5803, 0.08029, 0.5283, 0.1582, 0.51, 0.25, 0.5283, 0.3418, 0.5803, 0.4197, 0.6582, 0.4717])
me_cylinder_017.materials.append(mat_silver)
me_cylinder_017.update()
me_cylinder_018 = bpy.data.meshes.new('Cylinder.018')
me_cylinder_018.from_pydata([(0.0, 0.005, -0.0015), (0.0, 0.005, 0.0015), (0.001913, 0.004619, -0.0015), (0.001913, 0.004619, 0.0015), (0.003536, 0.003536, -0.0015), (0.003536, 0.003536, 0.0015), (0.004619, 0.001913, -0.0015), (0.004619, 0.001913, 0.0015), (0.005, 0.0, -0.0015), (0.005, 0.0, 0.0015), (0.004619, -0.001913, -0.0015), (0.004619, -0.001913, 0.0015), (0.003536, -0.003536, -0.0015), (0.003536, -0.003536, 0.0015), (0.001913, -0.004619, -0.0015), (0.001913, -0.004619, 0.0015), (0.0, -0.005, -0.0015), (0.0, -0.005, 0.0015), (-0.001913, -0.004619, -0.0015), (-0.001913, -0.004619, 0.0015), (-0.003536, -0.003536, -0.0015), (-0.003536, -0.003536, 0.0015), (-0.004619, -0.001913, -0.0015), (-0.004619, -0.001913, 0.0015), (-0.005, 0.0, -0.0015), (-0.005, 0.0, 0.0015), (-0.004619, 0.001913, -0.0015), (-0.004619, 0.001913, 0.0015), (-0.003536, 0.003536, -0.0015), (-0.003536, 0.003536, 0.0015), (-0.001913, 0.004619, -0.0015), (-0.001913, 0.004619, 0.0015)], [], [(0, 1, 3, 2), (2, 3, 5, 4), (4, 5, 7, 6), (6, 7, 9, 8), (8, 9, 11, 10), (10, 11, 13, 12), (12, 13, 15, 14), (14, 15, 17, 16), (16, 17, 19, 18), (18, 19, 21, 20), (20, 21, 23, 22), (22, 23, 25, 24), (24, 25, 27, 26), (26, 27, 29, 28), (3, 1, 31, 29, 27, 25, 23, 21, 19, 17, 15, 13, 11, 9, 7, 5), (28, 29, 31, 30), (30, 31, 1, 0), (0, 2, 4, 6, 8, 10, 12, 14, 16, 18, 20, 22, 24, 26, 28, 30)])
_uv = me_cylinder_018.uv_layers.new(name='UVMap')
_uv.uv.foreach_set('vector', [1.0, 0.5, 1.0, 1.0, 0.9375, 1.0, 0.9375, 0.5, 0.9375, 0.5, 0.9375, 1.0, 0.875, 1.0, 0.875, 0.5, 0.875, 0.5, 0.875, 1.0, 0.8125, 1.0, 0.8125, 0.5, 0.8125, 0.5, 0.8125, 1.0, 0.75, 1.0, 0.75, 0.5, 0.75, 0.5, 0.75, 1.0, 0.6875, 1.0, 0.6875, 0.5, 0.6875, 0.5, 0.6875, 1.0, 0.625, 1.0, 0.625, 0.5, 0.625, 0.5, 0.625, 1.0, 0.5625, 1.0, 0.5625, 0.5, 0.5625, 0.5, 0.5625, 1.0, 0.5, 1.0, 0.5, 0.5, 0.5, 0.5, 0.5, 1.0, 0.4375, 1.0, 0.4375, 0.5, 0.4375, 0.5, 0.4375, 1.0, 0.375, 1.0, 0.375, 0.5, 0.375, 0.5, 0.375, 1.0, 0.3125, 1.0, 0.3125, 0.5, 0.3125, 0.5, 0.3125, 1.0, 0.25, 1.0, 0.25, 0.5, 0.25, 0.5, 0.25, 1.0, 0.1875, 1.0, 0.1875, 0.5, 0.1875, 0.5, 0.1875, 1.0, 0.125, 1.0, 0.125, 0.5, 0.3418, 0.4717, 0.25, 0.49, 0.1582, 0.4717, 0.08029, 0.4197, 0.02827, 0.3418, 0.01, 0.25, 0.02827, 0.1582, 0.08029, 0.08029, 0.1582, 0.02827, 0.25, 0.01, 0.3418, 0.02827, 0.4197, 0.08029, 0.4717, 0.1582, 0.49, 0.25, 0.4717, 0.3418, 0.4197, 0.4197, 0.125, 0.5, 0.125, 1.0, 0.0625, 1.0, 0.0625, 0.5, 0.0625, 0.5, 0.0625, 1.0, 0.0, 1.0, 0.0, 0.5, 0.75, 0.49, 0.8418, 0.4717, 0.9197, 0.4197, 0.9717, 0.3418, 0.99, 0.25, 0.9717, 0.1582, 0.9197, 0.08029, 0.8418, 0.02827, 0.75, 0.01, 0.6582, 0.02827, 0.5803, 0.08029, 0.5283, 0.1582, 0.51, 0.25, 0.5283, 0.3418, 0.5803, 0.4197, 0.6582, 0.4717])
me_cylinder_018.materials.append(mat_silver)
me_cylinder_018.update()
me_cylinder_019 = bpy.data.meshes.new('Cylinder.019')
me_cylinder_019.from_pydata([(0.0, 0.005, -0.0015), (0.0, 0.005, 0.0015), (0.001913, 0.004619, -0.0015), (0.001913, 0.004619, 0.0015), (0.003536, 0.003536, -0.0015), (0.003536, 0.003536, 0.0015), (0.004619, 0.001913, -0.0015), (0.004619, 0.001913, 0.0015), (0.005, 0.0, -0.0015), (0.005, 0.0, 0.0015), (0.004619, -0.001913, -0.0015), (0.004619, -0.001913, 0.0015), (0.003536, -0.003536, -0.0015), (0.003536, -0.003536, 0.0015), (0.001913, -0.004619, -0.0015), (0.001913, -0.004619, 0.0015), (0.0, -0.005, -0.0015), (0.0, -0.005, 0.0015), (-0.001913, -0.004619, -0.0015), (-0.001913, -0.004619, 0.0015), (-0.003536, -0.003536, -0.0015), (-0.003536, -0.003536, 0.0015), (-0.004619, -0.001913, -0.0015), (-0.004619, -0.001913, 0.0015), (-0.005, 0.0, -0.0015), (-0.005, 0.0, 0.0015), (-0.004619, 0.001913, -0.0015), (-0.004619, 0.001913, 0.0015), (-0.003536, 0.003536, -0.0015), (-0.003536, 0.003536, 0.0015), (-0.001913, 0.004619, -0.0015), (-0.001913, 0.004619, 0.0015)], [], [(0, 1, 3, 2), (2, 3, 5, 4), (4, 5, 7, 6), (6, 7, 9, 8), (8, 9, 11, 10), (10, 11, 13, 12), (12, 13, 15, 14), (14, 15, 17, 16), (16, 17, 19, 18), (18, 19, 21, 20), (20, 21, 23, 22), (22, 23, 25, 24), (24, 25, 27, 26), (26, 27, 29, 28), (3, 1, 31, 29, 27, 25, 23, 21, 19, 17, 15, 13, 11, 9, 7, 5), (28, 29, 31, 30), (30, 31, 1, 0), (0, 2, 4, 6, 8, 10, 12, 14, 16, 18, 20, 22, 24, 26, 28, 30)])
_uv = me_cylinder_019.uv_layers.new(name='UVMap')
_uv.uv.foreach_set('vector', [1.0, 0.5, 1.0, 1.0, 0.9375, 1.0, 0.9375, 0.5, 0.9375, 0.5, 0.9375, 1.0, 0.875, 1.0, 0.875, 0.5, 0.875, 0.5, 0.875, 1.0, 0.8125, 1.0, 0.8125, 0.5, 0.8125, 0.5, 0.8125, 1.0, 0.75, 1.0, 0.75, 0.5, 0.75, 0.5, 0.75, 1.0, 0.6875, 1.0, 0.6875, 0.5, 0.6875, 0.5, 0.6875, 1.0, 0.625, 1.0, 0.625, 0.5, 0.625, 0.5, 0.625, 1.0, 0.5625, 1.0, 0.5625, 0.5, 0.5625, 0.5, 0.5625, 1.0, 0.5, 1.0, 0.5, 0.5, 0.5, 0.5, 0.5, 1.0, 0.4375, 1.0, 0.4375, 0.5, 0.4375, 0.5, 0.4375, 1.0, 0.375, 1.0, 0.375, 0.5, 0.375, 0.5, 0.375, 1.0, 0.3125, 1.0, 0.3125, 0.5, 0.3125, 0.5, 0.3125, 1.0, 0.25, 1.0, 0.25, 0.5, 0.25, 0.5, 0.25, 1.0, 0.1875, 1.0, 0.1875, 0.5, 0.1875, 0.5, 0.1875, 1.0, 0.125, 1.0, 0.125, 0.5, 0.3418, 0.4717, 0.25, 0.49, 0.1582, 0.4717, 0.08029, 0.4197, 0.02827, 0.3418, 0.01, 0.25, 0.02827, 0.1582, 0.08029, 0.08029, 0.1582, 0.02827, 0.25, 0.01, 0.3418, 0.02827, 0.4197, 0.08029, 0.4717, 0.1582, 0.49, 0.25, 0.4717, 0.3418, 0.4197, 0.4197, 0.125, 0.5, 0.125, 1.0, 0.0625, 1.0, 0.0625, 0.5, 0.0625, 0.5, 0.0625, 1.0, 0.0, 1.0, 0.0, 0.5, 0.75, 0.49, 0.8418, 0.4717, 0.9197, 0.4197, 0.9717, 0.3418, 0.99, 0.25, 0.9717, 0.1582, 0.9197, 0.08029, 0.8418, 0.02827, 0.75, 0.01, 0.6582, 0.02827, 0.5803, 0.08029, 0.5283, 0.1582, 0.51, 0.25, 0.5283, 0.3418, 0.5803, 0.4197, 0.6582, 0.4717])
me_cylinder_019.materials.append(mat_silver)
me_cylinder_019.update()

# ---- objects
ob_housing = bpy.data.objects.new('housing', me_cube)
ob_bezel = bpy.data.objects.new('bezel', me_cube_001)
ob_lcd = bpy.data.objects.new('lcd', me_cube_002)
ob_pin = bpy.data.objects.new('pin', me_cylinder)
ob_pin_001 = bpy.data.objects.new('pin.001', me_cylinder_001)
ob_pin_002 = bpy.data.objects.new('pin.002', me_cylinder_002)
ob_pin_003 = bpy.data.objects.new('pin.003', me_cylinder_003)
ob_pin_004 = bpy.data.objects.new('pin.004', me_cylinder_004)
ob_pin_005 = bpy.data.objects.new('pin.005', me_cylinder_005)
ob_pin_006 = bpy.data.objects.new('pin.006', me_cylinder_006)
ob_pin_007 = bpy.data.objects.new('pin.007', me_cylinder_007)
ob_pin_008 = bpy.data.objects.new('pin.008', me_cylinder_008)
ob_pin_009 = bpy.data.objects.new('pin.009', me_cylinder_009)
ob_pin_010 = bpy.data.objects.new('pin.010', me_cylinder_010)
ob_pin_011 = bpy.data.objects.new('pin.011', me_cylinder_011)
ob_pin_012 = bpy.data.objects.new('pin.012', me_cylinder_012)
ob_pin_013 = bpy.data.objects.new('pin.013', me_cylinder_013)
ob_pin_014 = bpy.data.objects.new('pin.014', me_cylinder_014)
ob_pin_015 = bpy.data.objects.new('pin.015', me_cylinder_015)
ob_mag = bpy.data.objects.new('mag', me_cylinder_016)
ob_mag_001 = bpy.data.objects.new('mag.001', me_cylinder_017)
ob_mag_002 = bpy.data.objects.new('mag.002', me_cylinder_018)
ob_mag_003 = bpy.data.objects.new('mag.003', me_cylinder_019)
ob_key = bpy.data.objects.new('Key', light_area)
ob_fill = bpy.data.objects.new('Fill', light_area_001)
ob_accent = bpy.data.objects.new('Accent', light_point)
ob_camera = bpy.data.objects.new('Camera', cam_camera)

# ---- transforms, parenting, visibility, modifiers, constraints
ob_housing.location = (0.0, 0.0, 0.0)
ob_bezel.location = (0.0, 0.0, 0.0)
ob_lcd.location = (0.0, 0.0, 0.0)
ob_pin.location = (-0.071, -0.03, 0.0)
ob_pin.rotation_euler = (0.0, 1.571, 0.0)
ob_pin_001.location = (-0.071, -0.01, 0.0)
ob_pin_001.rotation_euler = (0.0, 1.571, 0.0)
ob_pin_002.location = (-0.071, 0.01, 0.0)
ob_pin_002.rotation_euler = (0.0, 1.571, 0.0)
ob_pin_003.location = (-0.071, 0.03, 0.0)
ob_pin_003.rotation_euler = (0.0, 1.571, 0.0)
ob_pin_004.location = (0.071, -0.03, 0.0)
ob_pin_004.rotation_euler = (0.0, 1.571, 0.0)
ob_pin_005.location = (0.071, -0.01, 0.0)
ob_pin_005.rotation_euler = (0.0, 1.571, 0.0)
ob_pin_006.location = (0.071, 0.01, 0.0)
ob_pin_006.rotation_euler = (0.0, 1.571, 0.0)
ob_pin_007.location = (0.071, 0.03, 0.0)
ob_pin_007.rotation_euler = (0.0, 1.571, 0.0)
ob_pin_008.location = (-0.042, -0.051, 0.0)
ob_pin_008.rotation_euler = (1.571, 0.0, 0.0)
ob_pin_009.location = (-0.014, -0.051, 0.0)
ob_pin_009.rotation_euler = (1.571, 0.0, 0.0)
ob_pin_010.location = (0.014, -0.051, 0.0)
ob_pin_010.rotation_euler = (1.571, 0.0, 0.0)
ob_pin_011.location = (0.042, -0.051, 0.0)
ob_pin_011.rotation_euler = (1.571, 0.0, 0.0)
ob_pin_012.location = (-0.042, 0.051, 0.0)
ob_pin_012.rotation_euler = (1.571, 0.0, 0.0)
ob_pin_013.location = (-0.014, 0.051, 0.0)
ob_pin_013.rotation_euler = (1.571, 0.0, 0.0)
ob_pin_014.location = (0.014, 0.051, 0.0)
ob_pin_014.rotation_euler = (1.571, 0.0, 0.0)
ob_pin_015.location = (0.042, 0.051, 0.0)
ob_pin_015.rotation_euler = (1.571, 0.0, 0.0)
ob_mag.location = (-0.055, -0.035, -0.011)
ob_mag_001.location = (0.055, -0.035, -0.011)
ob_mag_002.location = (-0.055, 0.035, -0.011)
ob_mag_003.location = (0.055, 0.035, -0.011)
ob_key.location = (0.15, -0.15, 0.25)
ob_key.rotation_euler = (0.7854, 0.0, 0.4363)
ob_fill.location = (-0.2, -0.1, 0.15)
ob_fill.rotation_euler = (0.6981, 0.0, -0.5236)
ob_accent.location = (0.1, 0.15, 0.05)
ob_camera.location = (0.392, -0.392, 0.294)
ob_camera.rotation_euler = (1.083, -6.577e-08, 0.7854)

# ---- collection membership
col_collection.objects.link(ob_housing)
col_collection.objects.link(ob_bezel)
col_collection.objects.link(ob_lcd)
col_collection.objects.link(ob_pin)
col_collection.objects.link(ob_pin_001)
col_collection.objects.link(ob_pin_002)
col_collection.objects.link(ob_pin_003)
col_collection.objects.link(ob_pin_004)
col_collection.objects.link(ob_pin_005)
col_collection.objects.link(ob_pin_006)
col_collection.objects.link(ob_pin_007)
col_collection.objects.link(ob_pin_008)
col_collection.objects.link(ob_pin_009)
col_collection.objects.link(ob_pin_010)
col_collection.objects.link(ob_pin_011)
col_collection.objects.link(ob_pin_012)
col_collection.objects.link(ob_pin_013)
col_collection.objects.link(ob_pin_014)
col_collection.objects.link(ob_pin_015)
col_collection.objects.link(ob_mag)
col_collection.objects.link(ob_mag_001)
col_collection.objects.link(ob_mag_002)
col_collection.objects.link(ob_mag_003)
col_collection.objects.link(ob_key)
col_collection.objects.link(ob_fill)
col_collection.objects.link(ob_accent)
col_collection.objects.link(ob_camera)

# ---- scene / render settings (as saved in the file)
scene.camera = ob_camera
scene.frame_start = 1; scene.frame_end = 250; scene.frame_set(1)
scene.render.engine = 'BLENDER_EEVEE_NEXT'
scene.render.film_transparent = True
scene.render.bake_bias = 0.0
scene.render.bake_samples = 0
scene.cycles.samples = 128
scene.cycles.sampling_pattern = 'TABULATED_SOBOL'
scene.eevee.use_volume_custom_range = False
bpy.context.view_layer.update()
